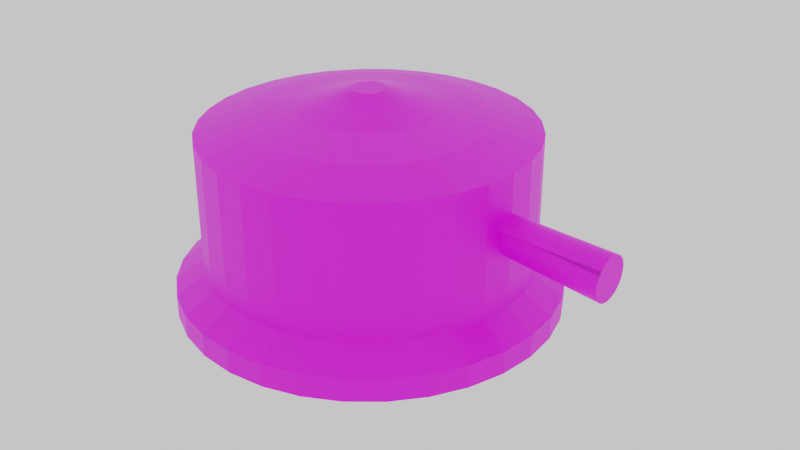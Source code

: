 # Source: LM_HoverEnemy.blend  (saved by Blender 3.6.11; exported with 4.5.12 LTS)
import bpy
from mathutils import Matrix  # noqa: F401  (used for matrix-valued properties, if any)

bpy.ops.wm.read_factory_settings(use_empty=True)
scene = bpy.context.scene
scene.name = 'Scene'

# ---- collections
col_collection = bpy.data.collections.new('Collection'); scene.collection.children.link(col_collection)

# ---- images (referenced by path relative to the original .blend; pixels are not part of the script)
import os
ASSET_DIR = os.environ.get("B2B_ASSET_DIR", "")  # directory of the original .blend (textures are referenced by path, not embedded)
HERE = os.path.dirname(os.path.abspath(__file__))  # packed textures are extracted next to this script under _unpacked/

def load_image(name, relpath, width, height, colorspace="sRGB"):
    """Load a texture the original file referenced (path relative to the .blend, or extracted next to this script)."""
    p = next((c for c in (os.path.join(HERE, relpath), os.path.join(ASSET_DIR, relpath)) if relpath and os.path.exists(c)), "")
    if p:
        img = bpy.data.images.load(p, check_existing=True)
        img.name = name
    else:  # same state as the original file: an image datablock whose file is absent (Cycles renders it pink)
        img = bpy.data.images.new(name, width, height)
        img.source = "FILE"
        img.filepath = "//" + (relpath or name)
    img.colorspace_settings.name = colorspace
    return img
img_colourmap_png = load_image('ColourMap.png', 'ColourMap.png', 1024, 1024, 'sRGB')

# ---- materials (node trees are filled in below, after node groups)
mat_material_001 = bpy.data.materials.new('Material.001')
mat_material_001.use_transparent_shadow = False
mat_material_002 = bpy.data.materials.new('Material.002')
mat_material_002.use_transparent_shadow = False
mat_material_003 = bpy.data.materials.new('Material.003')
mat_material_003.use_transparent_shadow = False
mat_material_004 = bpy.data.materials.new('Material.004')
mat_material_004.use_transparent_shadow = False

# ---- node groups
ng_auto_smooth = bpy.data.node_groups.new('Auto Smooth', 'GeometryNodeTree')
_s = ng_auto_smooth.interface.new_socket(name='Geometry', in_out='OUTPUT', socket_type='NodeSocketGeometry')
_s = ng_auto_smooth.interface.new_socket(name='Geometry', in_out='INPUT', socket_type='NodeSocketGeometry')
_s = ng_auto_smooth.interface.new_socket(name='Angle', in_out='INPUT', socket_type='NodeSocketFloat')
_s.subtype = 'ANGLE'
_s.min_value = 0.0
_s.max_value = 3.142
ng_auto_smooth.is_modifier = True
_N = ng_auto_smooth.nodes; _L = ng_auto_smooth.links
n0 = _N.new('NodeGroupOutput'); n0.name = 'Group Output'; n0.location = (480, -100)
n1 = _N.new('NodeGroupInput'); n1.name = 'Group Input'; n1.location = (-420, -300)
n2 = _N.new('NodeGroupInput'); n2.name = 'Group Input.001'; n2.location = (-60, -100)
n3 = _N.new('GeometryNodeSetShadeSmooth'); n3.name = 'Set Shade Smooth'; n3.location = (120, -100)
n3.domain = 'EDGE'
n4 = _N.new('GeometryNodeSetShadeSmooth'); n4.name = 'Set Shade Smooth.001'; n4.location = (300, -100)
n5 = _N.new('GeometryNodeInputMeshEdgeAngle'); n5.name = 'Edge Angle'; n5.location = (-420, -220)
n6 = _N.new('GeometryNodeInputEdgeSmooth'); n6.name = 'Is Edge Smooth'; n6.location = (-60, -160)
n7 = _N.new('GeometryNodeInputShadeSmooth'); n7.name = 'Is Face Smooth'; n7.location = (-240, -340)
n8 = _N.new('FunctionNodeBooleanMath'); n8.name = 'Boolean Math'; n8.location = (-60, -220)
n9 = _N.new('FunctionNodeCompare'); n9.name = 'Compare'; n9.location = (-240, -180)
n9.operation = 'LESS_EQUAL'
_L.new(n5.outputs[0], n9.inputs[0])
_L.new(n4.outputs[0], n0.inputs[0])
_L.new(n1.outputs[1], n9.inputs[1])
_L.new(n9.outputs[0], n8.inputs[0])
_L.new(n7.outputs[0], n8.inputs[1])
_L.new(n2.outputs[0], n3.inputs[0])
_L.new(n6.outputs[0], n3.inputs[1])
_L.new(n3.outputs[0], n4.inputs[0])
_L.new(n8.outputs[0], n3.inputs[2])
n0.is_active_output = True

# ---- material node trees
mat_material_001.use_nodes = True; mat_material_001.node_tree.nodes.clear()
_N = mat_material_001.node_tree.nodes; _L = mat_material_001.node_tree.links
n0 = _N.new('ShaderNodeBsdfPrincipled'); n0.name = 'Principled BSDF'; n0.location = (10, 300)
n0.distribution = 'GGX'
n0.subsurface_method = 'RANDOM_WALK_SKIN'
n0.inputs[3].default_value = 1.45
n0.inputs[27].default_value = (0.0, 0.0, 0.0, 1.0)
n0.inputs[28].default_value = 1.0
n1 = _N.new('ShaderNodeOutputMaterial'); n1.name = 'Material Output'; n1.location = (300, 300)
n2 = _N.new('ShaderNodeTexImage'); n2.name = 'Image Texture'; n2.location = (-280, 275)
n2.image = img_colourmap_png
_L.new(n0.outputs[0], n1.inputs[0])
_L.new(n2.outputs[0], n0.inputs[0])
n1.is_active_output = True
mat_material_002.use_nodes = True; mat_material_002.node_tree.nodes.clear()
_N = mat_material_002.node_tree.nodes; _L = mat_material_002.node_tree.links
n0 = _N.new('ShaderNodeBsdfPrincipled'); n0.name = 'Principled BSDF'; n0.location = (10, 300)
n0.distribution = 'GGX'
n0.subsurface_method = 'RANDOM_WALK_SKIN'
n0.inputs[3].default_value = 1.45
n0.inputs[27].default_value = (0.0, 0.0, 0.0, 1.0)
n0.inputs[28].default_value = 1.0
n1 = _N.new('ShaderNodeOutputMaterial'); n1.name = 'Material Output'; n1.location = (300, 300)
n2 = _N.new('ShaderNodeTexImage'); n2.name = 'Image Texture'; n2.location = (-280, 275)
n2.image = img_colourmap_png
_L.new(n0.outputs[0], n1.inputs[0])
_L.new(n2.outputs[0], n0.inputs[0])
n1.is_active_output = True
mat_material_003.use_nodes = True; mat_material_003.node_tree.nodes.clear()
_N = mat_material_003.node_tree.nodes; _L = mat_material_003.node_tree.links
n0 = _N.new('ShaderNodeBsdfPrincipled'); n0.name = 'Principled BSDF'; n0.location = (10, 300)
n0.distribution = 'GGX'
n0.subsurface_method = 'RANDOM_WALK_SKIN'
n0.inputs[3].default_value = 1.45
n0.inputs[27].default_value = (0.0, 0.0, 0.0, 1.0)
n0.inputs[28].default_value = 1.0
n1 = _N.new('ShaderNodeOutputMaterial'); n1.name = 'Material Output'; n1.location = (300, 300)
n2 = _N.new('ShaderNodeTexImage'); n2.name = 'Image Texture'; n2.location = (-280, 275)
n2.image = img_colourmap_png
_L.new(n0.outputs[0], n1.inputs[0])
_L.new(n2.outputs[0], n0.inputs[0])
n1.is_active_output = True
mat_material_004.use_nodes = True; mat_material_004.node_tree.nodes.clear()
_N = mat_material_004.node_tree.nodes; _L = mat_material_004.node_tree.links
n0 = _N.new('ShaderNodeBsdfPrincipled'); n0.name = 'Principled BSDF'; n0.location = (10, 300)
n0.distribution = 'GGX'
n0.subsurface_method = 'RANDOM_WALK_SKIN'
n0.inputs[3].default_value = 1.45
n0.inputs[27].default_value = (0.0, 0.0, 0.0, 1.0)
n0.inputs[28].default_value = 1.0
n1 = _N.new('ShaderNodeOutputMaterial'); n1.name = 'Material Output'; n1.location = (300, 300)
n2 = _N.new('ShaderNodeTexImage'); n2.name = 'Image Texture'; n2.location = (-280, 275)
n2.image = img_colourmap_png
_L.new(n0.outputs[0], n1.inputs[0])
_L.new(n2.outputs[0], n0.inputs[0])
n1.is_active_output = True

# ---- world
world_world = bpy.data.worlds.new('World'); scene.world = world_world
world_world.use_nodes = True; world_world.node_tree.nodes.clear()
_N = world_world.node_tree.nodes; _L = world_world.node_tree.links
n0 = _N.new('ShaderNodeOutputWorld'); n0.name = 'World Output'; n0.location = (300, 300)
n1 = _N.new('ShaderNodeBackground'); n1.name = 'Background'; n1.location = (10, 300)
_L.new(n1.outputs[0], n0.inputs[0])
n0.is_active_output = True
world_world.color = (0.05088, 0.05088, 0.05088)
world_world.use_sun_shadow = False
world_world.sun_shadow_jitter_overblur = 0.0

# ---- meshes
me_circle = bpy.data.meshes.new('Circle')
me_circle.from_pydata([(0.0, 0.8374, 0.1172), (-0.1634, 0.8213, 0.1172), (-0.3205, 0.7737, 0.1172), (-0.4653, 0.6963, 0.1172), (-0.5922, 0.5922, 0.1172), (-0.6963, 0.4653, 0.1172), (-0.7737, 0.3205, 0.1172), (-0.8213, 0.1634, 0.1172), (-0.8374, 0.0, 0.1172), (-0.8213, -0.1634, 0.1172), (-0.7737, -0.3205, 0.1172), (-0.6963, -0.4653, 0.1172), (-0.5922, -0.5922, 0.1172), (-0.4653, -0.6963, 0.1172), (-0.3205, -0.7737, 0.1172), (-0.1634, -0.8213, 0.1172), (0.0, -0.8374, 0.1172), (0.1634, -0.8213, 0.1172), (0.3205, -0.7737, 0.1172), (0.4653, -0.6963, 0.1172), (0.5922, -0.5922, 0.1172), (0.6963, -0.4653, 0.1172), (0.7737, -0.3205, 0.1172), (0.8213, -0.1634, 0.1172), (0.8374, 0.0, 0.1172), (0.8213, 0.1634, 0.1172), (0.7737, 0.3205, 0.1172), (0.6963, 0.4653, 0.1172), (0.5922, 0.5922, 0.1172), (0.4653, 0.6963, 0.1172), (0.3205, 0.7737, 0.1172), (0.1634, 0.8213, 0.1172), (0.0, 1.0, 0.1213), (-0.1951, 0.9808, 0.1213), (-0.3827, 0.9239, 0.1213), (-0.5556, 0.8315, 0.1213), (-0.7071, 0.7071, 0.1213), (-0.8315, 0.5556, 0.1213), (-0.9239, 0.3827, 0.1213), (-0.9808, 0.1951, 0.1213), (-1.0, 0.0, 0.1213), (-0.9808, -0.1951, 0.1213), (-0.9239, -0.3827, 0.1213), (-0.8315, -0.5556, 0.1213), (-0.7071, -0.7071, 0.1213), (-0.5556, -0.8315, 0.1213), (-0.3827, -0.9239, 0.1213), (-0.1951, -0.9808, 0.1213), (0.0, -1.0, 0.1213), (0.1951, -0.9808, 0.1213), (0.3827, -0.9239, 0.1213), (0.5556, -0.8315, 0.1213), (0.7071, -0.7071, 0.1213), (0.8315, -0.5556, 0.1213), (0.9239, -0.3827, 0.1213), (0.9808, -0.1951, 0.1213), (1.0, 0.0, 0.1213), (0.9808, 0.1951, 0.1213), (0.9239, 0.3827, 0.1213), (0.8315, 0.5556, 0.1213), (0.7071, 0.7071, 0.1213), (0.5556, 0.8315, 0.1213), (0.3827, 0.9239, 0.1213), (0.1951, 0.9808, 0.1213), (-1.87e-09, 0.8552, 0.2228), (-0.1668, 0.8388, 0.2228), (-0.3273, 0.7901, 0.2228), (-0.4751, 0.7111, 0.2228), (-0.6047, 0.6047, 0.2228), (-0.7111, 0.4751, 0.2228), (-0.7901, 0.3273, 0.2228), (-0.8388, 0.1668, 0.2228), (-0.8552, 2.158e-09, 0.2228), (-0.8388, -0.1668, 0.2228), (-0.7901, -0.3273, 0.2228), (-0.7111, -0.4751, 0.2228), (-0.6047, -0.6047, 0.2228), (-0.4751, -0.7111, 0.2228), (-0.3273, -0.7901, 0.2228), (-0.1668, -0.8388, 0.2228), (-1.87e-09, -0.8552, 0.2228), (0.1668, -0.8388, 0.2228), (0.3273, -0.7901, 0.2228), (0.4751, -0.7111, 0.2228), (0.6047, -0.6047, 0.2228), (0.7111, -0.4751, 0.2228), (0.7901, -0.3273, 0.2228), (0.8388, -0.1668, 0.2228), (0.8552, 2.158e-09, 0.2228), (0.8388, 0.1668, 0.2228), (0.7901, 0.3273, 0.2228), (0.7111, 0.4751, 0.2228), (0.6047, 0.6047, 0.2228), (0.4751, 0.7111, 0.2228), (0.3273, 0.7901, 0.2228), (0.1668, 0.8388, 0.2228), (-3.137e-09, 0.8552, 0.9133), (-0.1668, 0.8388, 0.9133), (-0.3273, 0.7901, 0.9133), (-0.4751, 0.7111, 0.9133), (-0.6047, 0.6047, 0.9133), (-0.7111, 0.4751, 0.9133), (-0.7901, 0.3273, 0.9133), (-0.8388, 0.1668, 0.9133), (-0.8552, 2.158e-09, 0.9133), (-0.8388, -0.1668, 0.9133), (-0.7901, -0.3273, 0.9133), (-0.7111, -0.4751, 0.9133), (-0.6047, -0.6047, 0.9133), (-0.4751, -0.7111, 0.9133), (-0.3273, -0.7901, 0.9133), (-0.1668, -0.8388, 0.9133), (-3.137e-09, -0.8552, 0.9133), (0.1668, -0.8388, 0.9133), (0.3273, -0.7901, 0.9133), (0.4751, -0.7111, 0.9133), (0.6047, -0.6047, 0.9133), (0.7111, -0.4751, 0.9133), (0.7901, -0.3273, 0.9133), (0.8388, -0.1668, 0.9133), (0.8552, 2.158e-09, 0.9133), (0.8388, 0.1668, 0.9133), (0.7901, 0.3273, 0.9133), (0.7111, 0.4751, 0.9133), (0.6047, 0.6047, 0.9133), (0.4751, 0.7111, 0.9133), (0.3273, 0.7901, 0.9133), (0.1668, 0.8388, 0.9133), (-1.04e-10, 0.6104, 0.9817), (-0.1191, 0.5987, 0.9817), (-0.2336, 0.5639, 0.9817), (-0.3391, 0.5075, 0.9817), (-0.4316, 0.4316, 0.9817), (-0.5075, 0.3391, 0.9817), (-0.5639, 0.2336, 0.9817), (-0.5987, 0.1191, 0.9817), (-0.6104, -5.928e-10, 0.9817), (-0.5987, -0.1191, 0.9817), (-0.5639, -0.2336, 0.9817), (-0.5075, -0.3391, 0.9817), (-0.4316, -0.4316, 0.9817), (-0.3391, -0.5075, 0.9817), (-0.2336, -0.5639, 0.9817), (-0.1191, -0.5987, 0.9817), (-1.04e-10, -0.6104, 0.9817), (0.1191, -0.5987, 0.9817), (0.2336, -0.5639, 0.9817), (0.3391, -0.5075, 0.9817), (0.4316, -0.4316, 0.9817), (0.5075, -0.3391, 0.9817), (0.5639, -0.2336, 0.9817), (0.5987, -0.1191, 0.9817), (0.6104, -5.928e-10, 0.9817), (0.5987, 0.1191, 0.9817), (0.5639, 0.2336, 0.9817), (0.5075, 0.3391, 0.9817), (0.4316, 0.4316, 0.9817), (0.3391, 0.5075, 0.9817), (0.2336, 0.5639, 0.9817), (0.1191, 0.5987, 0.9817), (-1.062e-08, 0.3607, 1.027), (-0.07038, 0.3538, 1.027), (-0.138, 0.3333, 1.027), (-0.2004, 0.2999, 1.027), (-0.2551, 0.2551, 1.027), (-0.2999, 0.2004, 1.027), (-0.3333, 0.138, 1.027), (-0.3538, 0.07038, 1.027), (-0.3607, -3.398e-09, 1.027), (-0.3538, -0.07038, 1.027), (-0.3333, -0.138, 1.027), (-0.2999, -0.2004, 1.027), (-0.2551, -0.2551, 1.027), (-0.2004, -0.2999, 1.027), (-0.138, -0.3333, 1.027), (-0.07038, -0.3538, 1.027), (-1.062e-08, -0.3607, 1.027), (0.07038, -0.3538, 1.027), (0.138, -0.3333, 1.027), (0.2004, -0.2999, 1.027), (0.2551, -0.2551, 1.027), (0.2999, -0.2004, 1.027), (0.3333, -0.138, 1.027), (0.3538, -0.07038, 1.027), (0.3607, -3.398e-09, 1.027), (0.3538, 0.07038, 1.027), (0.3333, 0.138, 1.027), (0.2999, 0.2004, 1.027), (0.2551, 0.2551, 1.027), (0.2004, 0.2999, 1.027), (0.138, 0.3333, 1.027), (0.07038, 0.3538, 1.027), (-1.529e-08, 0.2126, 1.071), (-0.04147, 0.2085, 1.071), (-0.08134, 0.1964, 1.071), (-0.1181, 0.1767, 1.071), (-0.1503, 0.1503, 1.071), (-0.1767, 0.1181, 1.071), (-0.1964, 0.08134, 1.071), (-0.2085, 0.04147, 1.071), (-0.2126, -2.002e-09, 1.071), (-0.2085, -0.04147, 1.071), (-0.1964, -0.08134, 1.071), (-0.1767, -0.1181, 1.071), (-0.1503, -0.1503, 1.071), (-0.1181, -0.1767, 1.071), (-0.08134, -0.1964, 1.071), (-0.04147, -0.2085, 1.071), (-1.529e-08, -0.2126, 1.071), (0.04147, -0.2085, 1.071), (0.08134, -0.1964, 1.071), (0.1181, -0.1767, 1.071), (0.1503, -0.1503, 1.071), (0.1767, -0.1181, 1.071), (0.1964, -0.08134, 1.071), (0.2085, -0.04147, 1.071), (0.2126, -2.002e-09, 1.071), (0.2085, 0.04147, 1.071), (0.1964, 0.08134, 1.071), (0.1767, 0.1181, 1.071), (0.1503, 0.1503, 1.071), (0.1181, 0.1767, 1.071), (0.08134, 0.1964, 1.071), (0.04147, 0.2085, 1.071), (-2.261e-08, 0.08939, 1.116), (-0.01744, 0.08767, 1.116), (-0.03421, 0.08259, 1.116), (-0.04966, 0.07433, 1.116), (-0.06321, 0.06321, 1.116), (-0.07433, 0.04966, 1.116), (-0.08259, 0.03421, 1.116), (-0.08767, 0.01744, 1.116), (-0.08939, -1.382e-09, 1.116), (-0.08767, -0.01744, 1.116), (-0.08259, -0.03421, 1.116), (-0.07433, -0.04966, 1.116), (-0.06321, -0.06321, 1.116), (-0.04966, -0.07433, 1.116), (-0.03421, -0.08259, 1.116), (-0.01744, -0.08767, 1.116), (-2.261e-08, -0.08939, 1.116), (0.01744, -0.08767, 1.116), (0.03421, -0.08259, 1.116), (0.04966, -0.07433, 1.116), (0.06321, -0.06321, 1.116), (0.07433, -0.04966, 1.116), (0.08259, -0.03421, 1.116), (0.08767, -0.01744, 1.116), (0.08939, -1.382e-09, 1.116), (0.08767, 0.01744, 1.116), (0.08259, 0.03421, 1.116), (0.07433, 0.04966, 1.116), (0.06321, 0.06321, 1.116), (0.04966, 0.07433, 1.116), (0.03421, 0.08259, 1.116), (0.01744, 0.08767, 1.116), (-0.1951, 0.9808, 0.0), (0.0, 1.0, 0.0), (-0.3827, 0.9239, 0.0), (-0.5556, 0.8315, 0.0), (-0.7071, 0.7071, 0.0), (-0.8315, 0.5556, 0.0), (-0.9239, 0.3827, 0.0), (-0.9808, 0.1951, 0.0), (-1.0, 0.0, 0.0), (-0.9808, -0.1951, 0.0), (-0.9239, -0.3827, 0.0), (-0.8315, -0.5556, 0.0), (-0.7071, -0.7071, 0.0), (-0.5556, -0.8315, 0.0), (-0.3827, -0.9239, 0.0), (-0.1951, -0.9808, 0.0), (0.0, -1.0, 0.0), (0.1951, -0.9808, 0.0), (0.3827, -0.9239, 0.0), (0.5556, -0.8315, 0.0), (0.7071, -0.7071, 0.0), (0.8315, -0.5556, 0.0), (0.9239, -0.3827, 0.0), (0.9808, -0.1951, 0.0), (1.0, 0.0, 0.0), (0.9808, 0.1951, 0.0), (0.9239, 0.3827, 0.0), (0.8315, 0.5556, 0.0), (0.7071, 0.7071, 0.0), (0.5556, 0.8315, 0.0), (0.3827, 0.9239, 0.0), (0.1951, 0.9808, 0.0), (-0.1763, 0.8864, 0.0), (0.0, 0.9038, 0.0), (-0.3459, 0.835, 0.0), (-0.5021, 0.7515, 0.0), (-0.6391, 0.6391, 0.0), (-0.7515, 0.5021, 0.0), (-0.835, 0.3459, 0.0), (-0.8864, 0.1763, 0.0), (-0.9038, 0.0, 0.0), (-0.8864, -0.1763, 0.0), (-0.835, -0.3459, 0.0), (-0.7515, -0.5021, 0.0), (-0.6391, -0.6391, 0.0), (-0.5021, -0.7515, 0.0), (-0.3459, -0.835, 0.0), (-0.1763, -0.8864, 0.0), (0.0, -0.9038, 0.0), (0.1763, -0.8864, 0.0), (0.3459, -0.835, 0.0), (0.5021, -0.7515, 0.0), (0.6391, -0.6391, 0.0), (0.7515, -0.5021, 0.0), (0.835, -0.3459, 0.0), (0.8864, -0.1763, 0.0), (0.9038, 0.0, 0.0), (0.8864, 0.1763, 0.0), (0.835, 0.3459, 0.0), (0.7515, 0.5021, 0.0), (0.6391, 0.6391, 0.0), (0.5021, 0.7515, 0.0), (0.3459, 0.835, 0.0), (0.1763, 0.8864, 0.0)], [], [(1, 0, 31, 30, 29, 28, 27, 26, 25, 24, 23, 22, 21, 20, 19, 18, 17, 16, 15, 14, 13, 12, 11, 10, 9, 8, 7, 6, 5, 4, 3, 2), (41, 42, 74, 73), (270, 271, 47, 46), (256, 258, 34, 33), (284, 285, 61, 60), (271, 272, 48, 47), (258, 259, 35, 34), (285, 286, 62, 61), (272, 273, 49, 48), (259, 260, 36, 35), (286, 287, 63, 62), (273, 274, 50, 49), (260, 261, 37, 36), (287, 257, 32, 63), (274, 275, 51, 50), (261, 262, 38, 37), (275, 276, 52, 51), (262, 263, 39, 38), (276, 277, 53, 52), (263, 264, 40, 39), (277, 278, 54, 53), (264, 265, 41, 40), (278, 279, 55, 54), (265, 266, 42, 41), (279, 280, 56, 55), (266, 267, 43, 42), (280, 281, 57, 56), (267, 268, 44, 43), (281, 282, 58, 57), (268, 269, 45, 44), (282, 283, 59, 58), (269, 270, 46, 45), (257, 256, 33, 32), (283, 284, 60, 59), (76, 77, 109, 108), (55, 56, 88, 87), (42, 43, 75, 74), (56, 57, 89, 88), (43, 44, 76, 75), (57, 58, 90, 89), (44, 45, 77, 76), (58, 59, 91, 90), (45, 46, 78, 77), (32, 33, 65, 64), (59, 60, 92, 91), (46, 47, 79, 78), (33, 34, 66, 65), (60, 61, 93, 92), (47, 48, 80, 79), (34, 35, 67, 66), (61, 62, 94, 93), (48, 49, 81, 80), (35, 36, 68, 67), (62, 63, 95, 94), (49, 50, 82, 81), (36, 37, 69, 68), (63, 32, 64, 95), (50, 51, 83, 82), (37, 38, 70, 69), (51, 52, 84, 83), (38, 39, 71, 70), (52, 53, 85, 84), (39, 40, 72, 71), (53, 54, 86, 85), (40, 41, 73, 72), (54, 55, 87, 86), (123, 124, 156, 155), (90, 91, 123, 122), (77, 78, 110, 109), (64, 65, 97, 96), (91, 92, 124, 123), (78, 79, 111, 110), (65, 66, 98, 97), (92, 93, 125, 124), (79, 80, 112, 111), (66, 67, 99, 98), (93, 94, 126, 125), (80, 81, 113, 112), (67, 68, 100, 99), (94, 95, 127, 126), (81, 82, 114, 113), (68, 69, 101, 100), (95, 64, 96, 127), (82, 83, 115, 114), (69, 70, 102, 101), (83, 84, 116, 115), (70, 71, 103, 102), (84, 85, 117, 116), (71, 72, 104, 103), (85, 86, 118, 117), (72, 73, 105, 104), (86, 87, 119, 118), (73, 74, 106, 105), (87, 88, 120, 119), (74, 75, 107, 106), (88, 89, 121, 120), (75, 76, 108, 107), (89, 90, 122, 121), (158, 159, 191, 190), (110, 111, 143, 142), (97, 98, 130, 129), (124, 125, 157, 156), (111, 112, 144, 143), (98, 99, 131, 130), (125, 126, 158, 157), (112, 113, 145, 144), (99, 100, 132, 131), (126, 127, 159, 158), (113, 114, 146, 145), (100, 101, 133, 132), (127, 96, 128, 159), (114, 115, 147, 146), (101, 102, 134, 133), (115, 116, 148, 147), (102, 103, 135, 134), (116, 117, 149, 148), (103, 104, 136, 135), (117, 118, 150, 149), (104, 105, 137, 136), (118, 119, 151, 150), (105, 106, 138, 137), (119, 120, 152, 151), (106, 107, 139, 138), (120, 121, 153, 152), (107, 108, 140, 139), (121, 122, 154, 153), (108, 109, 141, 140), (122, 123, 155, 154), (109, 110, 142, 141), (96, 97, 129, 128), (180, 181, 213, 212), (145, 146, 178, 177), (132, 133, 165, 164), (159, 128, 160, 191), (146, 147, 179, 178), (133, 134, 166, 165), (147, 148, 180, 179), (134, 135, 167, 166), (148, 149, 181, 180), (135, 136, 168, 167), (149, 150, 182, 181), (136, 137, 169, 168), (150, 151, 183, 182), (137, 138, 170, 169), (151, 152, 184, 183), (138, 139, 171, 170), (152, 153, 185, 184), (139, 140, 172, 171), (153, 154, 186, 185), (140, 141, 173, 172), (154, 155, 187, 186), (141, 142, 174, 173), (128, 129, 161, 160), (155, 156, 188, 187), (142, 143, 175, 174), (129, 130, 162, 161), (156, 157, 189, 188), (143, 144, 176, 175), (130, 131, 163, 162), (157, 158, 190, 189), (144, 145, 177, 176), (131, 132, 164, 163), (215, 216, 248, 247), (167, 168, 200, 199), (181, 182, 214, 213), (168, 169, 201, 200), (182, 183, 215, 214), (169, 170, 202, 201), (183, 184, 216, 215), (170, 171, 203, 202), (184, 185, 217, 216), (171, 172, 204, 203), (185, 186, 218, 217), (172, 173, 205, 204), (186, 187, 219, 218), (173, 174, 206, 205), (160, 161, 193, 192), (187, 188, 220, 219), (174, 175, 207, 206), (161, 162, 194, 193), (188, 189, 221, 220), (175, 176, 208, 207), (162, 163, 195, 194), (189, 190, 222, 221), (176, 177, 209, 208), (163, 164, 196, 195), (190, 191, 223, 222), (177, 178, 210, 209), (164, 165, 197, 196), (191, 160, 192, 223), (178, 179, 211, 210), (165, 166, 198, 197), (179, 180, 212, 211), (166, 167, 199, 198), (225, 226, 227, 228, 229, 230, 231, 232, 233, 234, 235, 236, 237, 238, 239, 240, 241, 242, 243, 244, 245, 246, 247, 248, 249, 250, 251, 252, 253, 254, 255, 224), (202, 203, 235, 234), (216, 217, 249, 248), (203, 204, 236, 235), (217, 218, 250, 249), (204, 205, 237, 236), (218, 219, 251, 250), (205, 206, 238, 237), (192, 193, 225, 224), (219, 220, 252, 251), (206, 207, 239, 238), (193, 194, 226, 225), (220, 221, 253, 252), (207, 208, 240, 239), (194, 195, 227, 226), (221, 222, 254, 253), (208, 209, 241, 240), (195, 196, 228, 227), (222, 223, 255, 254), (209, 210, 242, 241), (196, 197, 229, 228), (223, 192, 224, 255), (210, 211, 243, 242), (197, 198, 230, 229), (211, 212, 244, 243), (198, 199, 231, 230), (212, 213, 245, 244), (199, 200, 232, 231), (213, 214, 246, 245), (200, 201, 233, 232), (214, 215, 247, 246), (201, 202, 234, 233), (289, 288, 256, 257), (288, 290, 258, 256), (290, 291, 259, 258), (291, 292, 260, 259), (292, 293, 261, 260), (293, 294, 262, 261), (294, 295, 263, 262), (295, 296, 264, 263), (296, 297, 265, 264), (297, 298, 266, 265), (298, 299, 267, 266), (299, 300, 268, 267), (300, 301, 269, 268), (301, 302, 270, 269), (302, 303, 271, 270), (303, 304, 272, 271), (304, 305, 273, 272), (305, 306, 274, 273), (306, 307, 275, 274), (307, 308, 276, 275), (308, 309, 277, 276), (309, 310, 278, 277), (310, 311, 279, 278), (311, 312, 280, 279), (312, 313, 281, 280), (313, 314, 282, 281), (314, 315, 283, 282), (315, 316, 284, 283), (316, 317, 285, 284), (317, 318, 286, 285), (318, 319, 287, 286), (319, 289, 257, 287), (0, 1, 288, 289), (1, 2, 290, 288), (2, 3, 291, 290), (3, 4, 292, 291), (4, 5, 293, 292), (5, 6, 294, 293), (6, 7, 295, 294), (7, 8, 296, 295), (8, 9, 297, 296), (9, 10, 298, 297), (10, 11, 299, 298), (11, 12, 300, 299), (12, 13, 301, 300), (13, 14, 302, 301), (14, 15, 303, 302), (15, 16, 304, 303), (16, 17, 305, 304), (17, 18, 306, 305), (18, 19, 307, 306), (19, 20, 308, 307), (20, 21, 309, 308), (21, 22, 310, 309), (22, 23, 311, 310), (23, 24, 312, 311), (24, 25, 313, 312), (25, 26, 314, 313), (26, 27, 315, 314), (27, 28, 316, 315), (28, 29, 317, 316), (29, 30, 318, 317), (30, 31, 319, 318), (31, 0, 289, 319)])
_uv = me_circle.uv_layers.new(name='UVMap')
_uv.uv.foreach_set('vector', [0.6163, 0.4135, 0.6163, 0.4411, 0.6109, 0.4683, 0.6003, 0.4938, 0.585, 0.5168, 0.5654, 0.5364, 0.5424, 0.5518, 0.5168, 0.5623, 0.4897, 0.5677, 0.462, 0.5677, 0.4349, 0.5623, 0.4093, 0.5518, 0.3863, 0.5364, 0.3668, 0.5168, 0.3514, 0.4938, 0.3408, 0.4683, 0.3354, 0.4411, 0.3354, 0.4135, 0.3408, 0.3863, 0.3514, 0.3608, 0.3668, 0.3378, 0.3863, 0.3182, 0.4093, 0.3028, 0.4349, 0.2922, 0.462, 0.2868, 0.4897, 0.2868, 0.5168, 0.2922, 0.5424, 0.3028, 0.5654, 0.3182, 0.585, 0.3378, 0.6003, 0.3608, 0.6109, 0.3863, 0.1188, 0.329, 0.08827, 0.3163, 0.09977, 0.2948, 0.1259, 0.3056, 0.64, 0.3145, 0.6381, 0.345, 0.6179, 0.3448, 0.6197, 0.3143, 0.6426, 0.1236, 0.6429, 0.156, 0.6227, 0.1558, 0.6223, 0.1234, 0.6662, 0.5009, 0.6688, 0.5243, 0.6485, 0.524, 0.646, 0.5006, 0.6381, 0.345, 0.637, 0.3774, 0.6167, 0.3772, 0.6179, 0.3448, 0.6429, 0.156, 0.6441, 0.1865, 0.6238, 0.1863, 0.6227, 0.1558, 0.6485, 0.0002394, 0.646, 0.02768, 0.6257, 0.02744, 0.6282, 1.372e-10, 0.637, 0.3774, 0.6366, 0.4105, 0.6163, 0.4102, 0.6167, 0.3772, 0.6441, 0.1865, 0.646, 0.214, 0.6257, 0.2138, 0.6238, 0.1863, 0.646, 0.02768, 0.6441, 0.05818, 0.6238, 0.05794, 0.6257, 0.02744, 0.6366, 0.4105, 0.637, 0.4429, 0.6167, 0.4426, 0.6163, 0.4102, 0.646, 0.214, 0.6485, 0.2374, 0.6282, 0.2372, 0.6257, 0.2138, 0.6441, 0.05818, 0.6429, 0.09057, 0.6227, 0.09033, 0.6238, 0.05794, 0.637, 0.4429, 0.6381, 0.4734, 0.6179, 0.4732, 0.6167, 0.4426, 0.6747, 0.0002394, 0.6722, 0.02768, 0.6519, 0.02744, 0.6544, 5.887e-09, 0.6381, 0.4734, 0.64, 0.5009, 0.6197, 0.5006, 0.6179, 0.4732, 0.6722, 0.02768, 0.6703, 0.05818, 0.65, 0.05794, 0.6519, 0.02744, 0.64, 0.5009, 0.6425, 0.5243, 0.6223, 0.524, 0.6197, 0.5006, 0.6703, 0.05818, 0.6692, 0.09057, 0.6489, 0.09033, 0.65, 0.05794, 0.6688, 0.2871, 0.6662, 0.3145, 0.646, 0.3143, 0.6485, 0.2868, 0.6692, 0.09057, 0.6688, 0.1236, 0.6485, 0.1234, 0.6489, 0.09033, 0.6662, 0.3145, 0.6644, 0.345, 0.6441, 0.3448, 0.646, 0.3143, 0.6688, 0.1236, 0.6692, 0.156, 0.6489, 0.1558, 0.6485, 0.1234, 0.6644, 0.345, 0.6632, 0.3774, 0.6429, 0.3772, 0.6441, 0.3448, 0.6692, 0.156, 0.6703, 0.1865, 0.65, 0.1863, 0.6489, 0.1558, 0.6632, 0.3774, 0.6628, 0.4105, 0.6425, 0.4102, 0.6429, 0.3772, 0.6703, 0.1865, 0.6722, 0.214, 0.6519, 0.2138, 0.65, 0.1863, 0.6628, 0.4105, 0.6632, 0.4429, 0.6429, 0.4426, 0.6425, 0.4102, 0.6722, 0.214, 0.6747, 0.2374, 0.6544, 0.2372, 0.6519, 0.2138, 0.6632, 0.4429, 0.6644, 0.4734, 0.6441, 0.4732, 0.6429, 0.4426, 0.6425, 0.2871, 0.64, 0.3145, 0.6197, 0.3143, 0.6223, 0.2868, 0.6429, 0.09057, 0.6426, 0.1236, 0.6223, 0.1234, 0.6227, 0.09033, 0.6644, 0.4734, 0.6662, 0.5009, 0.646, 0.5006, 0.6441, 0.4732, 0.5248, 0.7519, 0.527, 0.7719, 0.4114, 0.7706, 0.4093, 0.7506, 0.1512, 4.353e-09, 0.1842, 7.056e-09, 0.1818, 0.02428, 0.1536, 0.02428, 0.08827, 0.3163, 0.0608, 0.298, 0.07628, 0.2791, 0.09977, 0.2948, 0.1842, 7.056e-09, 0.2166, 0.006445, 0.2095, 0.0298, 0.1818, 0.02428, 0.0608, 0.298, 0.03744, 0.2746, 0.0563, 0.2591, 0.07628, 0.2791, 0.2166, 0.006445, 0.2471, 0.01909, 0.2356, 0.04061, 0.2095, 0.0298, 0.03744, 0.2746, 0.01909, 0.2471, 0.04061, 0.2356, 0.0563, 0.2591, 0.2471, 0.01909, 0.2746, 0.03744, 0.2591, 0.0563, 0.2356, 0.04061, 0.01909, 0.2471, 0.006445, 0.2166, 0.0298, 0.2095, 0.04061, 0.2356, 0.3354, 0.1842, 0.329, 0.2166, 0.3056, 0.2095, 0.3111, 0.1818, 0.2746, 0.03744, 0.298, 0.0608, 0.2791, 0.07628, 0.2591, 0.0563, 0.006445, 0.2166, 1.131e-08, 0.1842, 0.02428, 0.1818, 0.0298, 0.2095, 0.329, 0.2166, 0.3163, 0.2471, 0.2948, 0.2356, 0.3056, 0.2095, 0.298, 0.0608, 0.3163, 0.08827, 0.2948, 0.09977, 0.2791, 0.07628, 1.131e-08, 0.1842, 1.401e-08, 0.1512, 0.02428, 0.1536, 0.02428, 0.1818, 0.3163, 0.2471, 0.298, 0.2746, 0.2791, 0.2591, 0.2948, 0.2356, 0.3163, 0.08827, 0.329, 0.1188, 0.3056, 0.1259, 0.2948, 0.09977, 1.401e-08, 0.1512, 0.006445, 0.1188, 0.0298, 0.1259, 0.02428, 0.1536, 0.298, 0.2746, 0.2746, 0.298, 0.2591, 0.2791, 0.2791, 0.2591, 0.329, 0.1188, 0.3354, 0.1512, 0.3111, 0.1536, 0.3056, 0.1259, 0.006445, 0.1188, 0.01909, 0.08827, 0.04061, 0.09977, 0.0298, 0.1259, 0.2746, 0.298, 0.2471, 0.3163, 0.2356, 0.2948, 0.2591, 0.2791, 0.3354, 0.1512, 0.3354, 0.1842, 0.3111, 0.1818, 0.3111, 0.1536, 0.01909, 0.08827, 0.03744, 0.0608, 0.0563, 0.07628, 0.04061, 0.09977, 0.2471, 0.3163, 0.2166, 0.329, 0.2095, 0.3056, 0.2356, 0.2948, 0.03744, 0.0608, 0.0608, 0.03744, 0.07628, 0.0563, 0.0563, 0.07628, 0.2166, 0.329, 0.1842, 0.3354, 0.1818, 0.3111, 0.2095, 0.3056, 0.0608, 0.03744, 0.08827, 0.01909, 0.09977, 0.04061, 0.07628, 0.0563, 0.1842, 0.3354, 0.1512, 0.3354, 0.1536, 0.3111, 0.1818, 0.3111, 0.08827, 0.01909, 0.1188, 0.006445, 0.1259, 0.0298, 0.09977, 0.04061, 0.1512, 0.3354, 0.1188, 0.329, 0.1259, 0.3056, 0.1536, 0.3111, 0.1188, 0.006445, 0.1512, 4.353e-09, 0.1536, 0.02428, 0.1259, 0.0298, 0.437, 0.2813, 0.4109, 0.2705, 0.4304, 0.2341, 0.449, 0.2419, 0.8495, 0.6559, 0.8505, 0.6821, 0.735, 0.6807, 0.734, 0.6546, 0.1206, 0.6722, 0.1184, 0.6957, 0.002924, 0.6943, 0.005082, 0.6708, 0.2365, 0.7494, 0.2361, 0.7777, 0.1206, 0.7763, 0.1209, 0.7481, 0.8505, 0.6821, 0.8521, 0.7056, 0.7366, 0.7042, 0.735, 0.6807, 0.1184, 0.6957, 0.1168, 0.7217, 0.001321, 0.7204, 0.002924, 0.6943, 0.2361, 0.7777, 0.2365, 0.8054, 0.1209, 0.804, 0.1206, 0.7763, 0.8521, 0.7056, 0.8543, 0.7256, 0.7388, 0.7242, 0.7366, 0.7042, 0.1168, 0.7217, 0.1159, 0.7494, 0.0003334, 0.7481, 0.001321, 0.7204, 0.2365, 0.8054, 0.2374, 0.8315, 0.1219, 0.8302, 0.1209, 0.804, 0.2412, 0.6722, 0.239, 0.6957, 0.1235, 0.6943, 0.1257, 0.6708, 0.1159, 0.7494, 0.1155, 0.7777, 8.424e-10, 0.7763, 0.0003334, 0.7481, 0.2374, 0.8315, 0.239, 0.855, 0.1235, 0.8537, 0.1219, 0.8302, 0.239, 0.6957, 0.2374, 0.7217, 0.1219, 0.7204, 0.1235, 0.6943, 0.1155, 0.7777, 0.1159, 0.8054, 0.0003334, 0.804, 8.424e-10, 0.7763, 0.239, 0.855, 0.2412, 0.875, 0.1257, 0.8737, 0.1235, 0.8537, 0.2374, 0.7217, 0.2365, 0.7494, 0.1209, 0.7481, 0.1219, 0.7204, 0.1159, 0.8054, 0.1168, 0.8315, 0.001321, 0.8302, 0.0003334, 0.804, 0.527, 0.5691, 0.5248, 0.5926, 0.4093, 0.5912, 0.4114, 0.5677, 0.1168, 0.8315, 0.1184, 0.855, 0.002924, 0.8537, 0.001321, 0.8302, 0.5248, 0.5926, 0.5232, 0.6187, 0.4077, 0.6173, 0.4093, 0.5912, 0.1184, 0.855, 0.1206, 0.875, 0.005082, 0.8737, 0.002924, 0.8537, 0.5232, 0.6187, 0.5222, 0.6464, 0.4067, 0.645, 0.4077, 0.6173, 0.8543, 0.5227, 0.8521, 0.5462, 0.7366, 0.5448, 0.7388, 0.5214, 0.5222, 0.6464, 0.5219, 0.6746, 0.4064, 0.6732, 0.4067, 0.645, 0.8521, 0.5462, 0.8505, 0.5723, 0.735, 0.5709, 0.7366, 0.5448, 0.5219, 0.6746, 0.5222, 0.7023, 0.4067, 0.701, 0.4064, 0.6732, 0.8505, 0.5723, 0.8495, 0.6, 0.734, 0.5986, 0.735, 0.5709, 0.5222, 0.7023, 0.5232, 0.7284, 0.4077, 0.7271, 0.4067, 0.701, 0.8495, 0.6, 0.8492, 0.6282, 0.7337, 0.6269, 0.734, 0.5986, 0.5232, 0.7284, 0.5248, 0.7519, 0.4093, 0.7506, 0.4077, 0.7271, 0.8492, 0.6282, 0.8495, 0.6559, 0.734, 0.6546, 0.7337, 0.6269, 0.3993, 0.2087, 0.3881, 0.1919, 0.4252, 0.1721, 0.4318, 0.182, 0.5902, 0.052, 0.6059, 0.07549, 0.5696, 0.09493, 0.5584, 0.07817, 0.3354, 0.1575, 0.3354, 0.1293, 0.3765, 0.1333, 0.3765, 0.1535, 0.4109, 0.2705, 0.3874, 0.2548, 0.4136, 0.2229, 0.4304, 0.2341, 0.6059, 0.07549, 0.6168, 0.1016, 0.5773, 0.1136, 0.5696, 0.09493, 0.3354, 0.1293, 0.3409, 0.1016, 0.3804, 0.1136, 0.3765, 0.1333, 0.3874, 0.2548, 0.3674, 0.2349, 0.3993, 0.2087, 0.4136, 0.2229, 0.6168, 0.1016, 0.6223, 0.1293, 0.5812, 0.1333, 0.5773, 0.1136, 0.3409, 0.1016, 0.3517, 0.07549, 0.3881, 0.09493, 0.3804, 0.1136, 0.3674, 0.2349, 0.3517, 0.2114, 0.3881, 0.1919, 0.3993, 0.2087, 0.6223, 0.1293, 0.6223, 0.1575, 0.5812, 0.1535, 0.5812, 0.1333, 0.3517, 0.07549, 0.3674, 0.052, 0.3993, 0.07817, 0.3881, 0.09493, 0.3517, 0.2114, 0.3409, 0.1853, 0.3804, 0.1733, 0.3881, 0.1919, 0.6223, 0.1575, 0.6168, 0.1853, 0.5773, 0.1733, 0.5812, 0.1535, 0.3674, 0.052, 0.3874, 0.03202, 0.4136, 0.06391, 0.3993, 0.07817, 0.6168, 0.1853, 0.6059, 0.2114, 0.5696, 0.1919, 0.5773, 0.1733, 0.3874, 0.03202, 0.4109, 0.01632, 0.4304, 0.05271, 0.4136, 0.06391, 0.6059, 0.2114, 0.5902, 0.2349, 0.5584, 0.2087, 0.5696, 0.1919, 0.4109, 0.01632, 0.437, 0.005512, 0.449, 0.04499, 0.4304, 0.05271, 0.5902, 0.2349, 0.5703, 0.2548, 0.5441, 0.2229, 0.5584, 0.2087, 0.437, 0.005512, 0.4647, 1.437e-08, 0.4688, 0.04106, 0.449, 0.04499, 0.5703, 0.2548, 0.5468, 0.2705, 0.5273, 0.2341, 0.5441, 0.2229, 0.4647, 1.437e-08, 0.493, 1.433e-08, 0.4889, 0.04106, 0.4688, 0.04106, 0.5468, 0.2705, 0.5207, 0.2813, 0.5087, 0.2419, 0.5273, 0.2341, 0.493, 1.433e-08, 0.5207, 0.005512, 0.5087, 0.04499, 0.4889, 0.04106, 0.5207, 0.2813, 0.493, 0.2868, 0.4889, 0.2458, 0.5087, 0.2419, 0.5207, 0.005512, 0.5468, 0.01632, 0.5273, 0.05271, 0.5087, 0.04499, 0.493, 0.2868, 0.4647, 0.2868, 0.4688, 0.2458, 0.4889, 0.2458, 0.5468, 0.01632, 0.5703, 0.03202, 0.5441, 0.06391, 0.5273, 0.05271, 0.4647, 0.2868, 0.437, 0.2813, 0.449, 0.2419, 0.4688, 0.2458, 0.5703, 0.03202, 0.5902, 0.052, 0.5584, 0.07817, 0.5441, 0.06391, 0.3409, 0.1853, 0.3354, 0.1575, 0.3765, 0.1535, 0.3804, 0.1733, 0.5325, 0.1721, 0.5258, 0.182, 0.5065, 0.1661, 0.5104, 0.1603, 0.5812, 0.1333, 0.5812, 0.1535, 0.5393, 0.1494, 0.5393, 0.1375, 0.3881, 0.09493, 0.3993, 0.07817, 0.4318, 0.1049, 0.4252, 0.1148, 0.3881, 0.1919, 0.3804, 0.1733, 0.4207, 0.1611, 0.4252, 0.1721, 0.5812, 0.1535, 0.5773, 0.1733, 0.537, 0.1611, 0.5393, 0.1494, 0.3993, 0.07817, 0.4136, 0.06391, 0.4403, 0.09643, 0.4318, 0.1049, 0.5773, 0.1733, 0.5696, 0.1919, 0.5325, 0.1721, 0.537, 0.1611, 0.4136, 0.06391, 0.4304, 0.05271, 0.4502, 0.08981, 0.4403, 0.09643, 0.5696, 0.1919, 0.5584, 0.2087, 0.5258, 0.182, 0.5325, 0.1721, 0.4304, 0.05271, 0.449, 0.04499, 0.4612, 0.08525, 0.4502, 0.08981, 0.5584, 0.2087, 0.5441, 0.2229, 0.5174, 0.1904, 0.5258, 0.182, 0.449, 0.04499, 0.4688, 0.04106, 0.4729, 0.08292, 0.4612, 0.08525, 0.5441, 0.2229, 0.5273, 0.2341, 0.5075, 0.197, 0.5174, 0.1904, 0.4688, 0.04106, 0.4889, 0.04106, 0.4848, 0.08292, 0.4729, 0.08292, 0.5273, 0.2341, 0.5087, 0.2419, 0.4965, 0.2016, 0.5075, 0.197, 0.4889, 0.04106, 0.5087, 0.04499, 0.4965, 0.08525, 0.4848, 0.08292, 0.5087, 0.2419, 0.4889, 0.2458, 0.4848, 0.2039, 0.4965, 0.2016, 0.5087, 0.04499, 0.5273, 0.05271, 0.5075, 0.08981, 0.4965, 0.08525, 0.4889, 0.2458, 0.4688, 0.2458, 0.4729, 0.2039, 0.4848, 0.2039, 0.5273, 0.05271, 0.5441, 0.06391, 0.5174, 0.09643, 0.5075, 0.08981, 0.4688, 0.2458, 0.449, 0.2419, 0.4612, 0.2016, 0.4729, 0.2039, 0.5441, 0.06391, 0.5584, 0.07817, 0.5258, 0.1049, 0.5174, 0.09643, 0.3804, 0.1733, 0.3765, 0.1535, 0.4183, 0.1494, 0.4207, 0.1611, 0.449, 0.2419, 0.4304, 0.2341, 0.4502, 0.197, 0.4612, 0.2016, 0.5584, 0.07817, 0.5696, 0.09493, 0.5325, 0.1148, 0.5258, 0.1049, 0.3765, 0.1535, 0.3765, 0.1333, 0.4183, 0.1375, 0.4183, 0.1494, 0.4304, 0.2341, 0.4136, 0.2229, 0.4403, 0.1904, 0.4502, 0.197, 0.5696, 0.09493, 0.5773, 0.1136, 0.537, 0.1258, 0.5325, 0.1148, 0.3765, 0.1333, 0.3804, 0.1136, 0.4207, 0.1258, 0.4183, 0.1375, 0.4136, 0.2229, 0.3993, 0.2087, 0.4318, 0.182, 0.4403, 0.1904, 0.5773, 0.1136, 0.5812, 0.1333, 0.5393, 0.1375, 0.537, 0.1258, 0.3804, 0.1136, 0.3881, 0.09493, 0.4252, 0.1148, 0.4207, 0.1258, 0.4957, 0.175, 0.4892, 0.1777, 0.4832, 0.1578, 0.4859, 0.1567, 0.4502, 0.08981, 0.4612, 0.08525, 0.4684, 0.1091, 0.462, 0.1118, 0.5258, 0.182, 0.5174, 0.1904, 0.5016, 0.1711, 0.5065, 0.1661, 0.4612, 0.08525, 0.4729, 0.08292, 0.4753, 0.1078, 0.4684, 0.1091, 0.5174, 0.1904, 0.5075, 0.197, 0.4957, 0.175, 0.5016, 0.1711, 0.4729, 0.08292, 0.4848, 0.08292, 0.4824, 0.1078, 0.4753, 0.1078, 0.5075, 0.197, 0.4965, 0.2016, 0.4892, 0.1777, 0.4957, 0.175, 0.4848, 0.08292, 0.4965, 0.08525, 0.4892, 0.1091, 0.4824, 0.1078, 0.4965, 0.2016, 0.4848, 0.2039, 0.4824, 0.1791, 0.4892, 0.1777, 0.4965, 0.08525, 0.5075, 0.08981, 0.4957, 0.1118, 0.4892, 0.1091, 0.4848, 0.2039, 0.4729, 0.2039, 0.4753, 0.1791, 0.4824, 0.1791, 0.5075, 0.08981, 0.5174, 0.09643, 0.5016, 0.1157, 0.4957, 0.1118, 0.4729, 0.2039, 0.4612, 0.2016, 0.4684, 0.1777, 0.4753, 0.1791, 0.5174, 0.09643, 0.5258, 0.1049, 0.5065, 0.1207, 0.5016, 0.1157, 0.4207, 0.1611, 0.4183, 0.1494, 0.4432, 0.1469, 0.4446, 0.1538, 0.4612, 0.2016, 0.4502, 0.197, 0.462, 0.175, 0.4684, 0.1777, 0.5258, 0.1049, 0.5325, 0.1148, 0.5104, 0.1265, 0.5065, 0.1207, 0.4183, 0.1494, 0.4183, 0.1375, 0.4432, 0.1399, 0.4432, 0.1469, 0.4502, 0.197, 0.4403, 0.1904, 0.4561, 0.1711, 0.462, 0.175, 0.5325, 0.1148, 0.537, 0.1258, 0.5131, 0.133, 0.5104, 0.1265, 0.4183, 0.1375, 0.4207, 0.1258, 0.4446, 0.133, 0.4432, 0.1399, 0.4403, 0.1904, 0.4318, 0.182, 0.4512, 0.1661, 0.4561, 0.1711, 0.537, 0.1258, 0.5393, 0.1375, 0.5145, 0.1399, 0.5131, 0.133, 0.4207, 0.1258, 0.4252, 0.1148, 0.4472, 0.1265, 0.4446, 0.133, 0.4318, 0.182, 0.4252, 0.1721, 0.4472, 0.1603, 0.4512, 0.1661, 0.5393, 0.1375, 0.5393, 0.1494, 0.5145, 0.1469, 0.5145, 0.1399, 0.4252, 0.1148, 0.4318, 0.1049, 0.4512, 0.1207, 0.4472, 0.1265, 0.4252, 0.1721, 0.4207, 0.1611, 0.4446, 0.1538, 0.4472, 0.1603, 0.5393, 0.1494, 0.537, 0.1611, 0.5131, 0.1538, 0.5145, 0.1469, 0.4318, 0.1049, 0.4403, 0.09643, 0.4561, 0.1157, 0.4512, 0.1207, 0.537, 0.1611, 0.5325, 0.1721, 0.5104, 0.1603, 0.5131, 0.1538, 0.4403, 0.09643, 0.4502, 0.08981, 0.462, 0.1118, 0.4561, 0.1157, 0.4638, 0.1449, 0.4638, 0.1419, 0.4644, 0.1391, 0.4656, 0.1363, 0.4672, 0.1339, 0.4693, 0.1318, 0.4717, 0.1301, 0.4745, 0.129, 0.4774, 0.1284, 0.4803, 0.1284, 0.4832, 0.129, 0.4859, 0.1301, 0.4884, 0.1318, 0.4905, 0.1339, 0.4921, 0.1363, 0.4933, 0.1391, 0.4938, 0.1419, 0.4938, 0.1449, 0.4933, 0.1478, 0.4921, 0.1505, 0.4905, 0.153, 0.4884, 0.1551, 0.4859, 0.1567, 0.4832, 0.1578, 0.4803, 0.1584, 0.4774, 0.1584, 0.4745, 0.1578, 0.4717, 0.1567, 0.4693, 0.1551, 0.4672, 0.153, 0.4656, 0.1505, 0.4644, 0.1478, 0.4824, 0.1078, 0.4892, 0.1091, 0.4832, 0.129, 0.4803, 0.1284, 0.4892, 0.1777, 0.4824, 0.1791, 0.4803, 0.1584, 0.4832, 0.1578, 0.4892, 0.1091, 0.4957, 0.1118, 0.4859, 0.1301, 0.4832, 0.129, 0.4824, 0.1791, 0.4753, 0.1791, 0.4774, 0.1584, 0.4803, 0.1584, 0.4957, 0.1118, 0.5016, 0.1157, 0.4884, 0.1318, 0.4859, 0.1301, 0.4753, 0.1791, 0.4684, 0.1777, 0.4745, 0.1578, 0.4774, 0.1584, 0.5016, 0.1157, 0.5065, 0.1207, 0.4905, 0.1339, 0.4884, 0.1318, 0.4446, 0.1538, 0.4432, 0.1469, 0.4638, 0.1449, 0.4644, 0.1478, 0.4684, 0.1777, 0.462, 0.175, 0.4717, 0.1567, 0.4745, 0.1578, 0.5065, 0.1207, 0.5104, 0.1265, 0.4921, 0.1363, 0.4905, 0.1339, 0.4432, 0.1469, 0.4432, 0.1399, 0.4638, 0.1419, 0.4638, 0.1449, 0.462, 0.175, 0.4561, 0.1711, 0.4693, 0.1551, 0.4717, 0.1567, 0.5104, 0.1265, 0.5131, 0.133, 0.4933, 0.1391, 0.4921, 0.1363, 0.4432, 0.1399, 0.4446, 0.133, 0.4644, 0.1391, 0.4638, 0.1419, 0.4561, 0.1711, 0.4512, 0.1661, 0.4672, 0.153, 0.4693, 0.1551, 0.5131, 0.133, 0.5145, 0.1399, 0.4938, 0.1419, 0.4933, 0.1391, 0.4446, 0.133, 0.4472, 0.1265, 0.4656, 0.1363, 0.4644, 0.1391, 0.4512, 0.1661, 0.4472, 0.1603, 0.4656, 0.1505, 0.4672, 0.153, 0.5145, 0.1399, 0.5145, 0.1469, 0.4938, 0.1449, 0.4938, 0.1419, 0.4472, 0.1265, 0.4512, 0.1207, 0.4672, 0.1339, 0.4656, 0.1363, 0.4472, 0.1603, 0.4446, 0.1538, 0.4644, 0.1478, 0.4656, 0.1505, 0.5145, 0.1469, 0.5131, 0.1538, 0.4933, 0.1478, 0.4938, 0.1449, 0.4512, 0.1207, 0.4561, 0.1157, 0.4693, 0.1318, 0.4672, 0.1339, 0.5131, 0.1538, 0.5104, 0.1603, 0.4921, 0.1505, 0.4933, 0.1478, 0.4561, 0.1157, 0.462, 0.1118, 0.4717, 0.1301, 0.4693, 0.1318, 0.5104, 0.1603, 0.5065, 0.1661, 0.4905, 0.153, 0.4921, 0.1505, 0.462, 0.1118, 0.4684, 0.1091, 0.4745, 0.129, 0.4717, 0.1301, 0.5065, 0.1661, 0.5016, 0.1711, 0.4884, 0.1551, 0.4905, 0.153, 0.4684, 0.1091, 0.4753, 0.1078, 0.4774, 0.1284, 0.4745, 0.129, 0.5016, 0.1711, 0.4957, 0.175, 0.4859, 0.1567, 0.4884, 0.1551, 0.4753, 0.1078, 0.4824, 0.1078, 0.4803, 0.1284, 0.4774, 0.1284, 0.3193, 0.5181, 0.3193, 0.4882, 0.3354, 0.4866, 0.3354, 0.5196, 0.3193, 0.4882, 0.3135, 0.4589, 0.329, 0.4542, 0.3354, 0.4866, 0.3135, 0.4589, 0.302, 0.4313, 0.3163, 0.4237, 0.329, 0.4542, 0.302, 0.4313, 0.2854, 0.4065, 0.298, 0.3962, 0.3163, 0.4237, 0.2854, 0.4065, 0.2643, 0.3854, 0.2746, 0.3729, 0.298, 0.3962, 0.2643, 0.3854, 0.2395, 0.3688, 0.2471, 0.3545, 0.2746, 0.3729, 0.2395, 0.3688, 0.2119, 0.3574, 0.2166, 0.3419, 0.2471, 0.3545, 0.2119, 0.3574, 0.1826, 0.3516, 0.1842, 0.3354, 0.2166, 0.3419, 0.1826, 0.3516, 0.1528, 0.3516, 0.1512, 0.3354, 0.1842, 0.3354, 0.1528, 0.3516, 0.1235, 0.3574, 0.1188, 0.3419, 0.1512, 0.3354, 0.1235, 0.3574, 0.09591, 0.3688, 0.08827, 0.3545, 0.1188, 0.3419, 0.09591, 0.3688, 0.07109, 0.3854, 0.0608, 0.3729, 0.08827, 0.3545, 0.07109, 0.3854, 0.04997, 0.4065, 0.03744, 0.3962, 0.0608, 0.3729, 0.04997, 0.4065, 0.03339, 0.4313, 0.01909, 0.4237, 0.03744, 0.3962, 0.03339, 0.4313, 0.02196, 0.4589, 0.006445, 0.4542, 0.01909, 0.4237, 0.02196, 0.4589, 0.01614, 0.4882, 9.002e-09, 0.4866, 0.006445, 0.4542, 0.01614, 0.4882, 0.01614, 0.5181, 6.299e-09, 0.5196, 9.002e-09, 0.4866, 0.01614, 0.5181, 0.02196, 0.5473, 0.006445, 0.552, 6.299e-09, 0.5196, 0.02196, 0.5473, 0.03339, 0.5749, 0.01909, 0.5826, 0.006445, 0.552, 0.03339, 0.5749, 0.04997, 0.5997, 0.03744, 0.61, 0.01909, 0.5826, 0.04997, 0.5997, 0.07109, 0.6209, 0.0608, 0.6334, 0.03744, 0.61, 0.07109, 0.6209, 0.09591, 0.6374, 0.08827, 0.6517, 0.0608, 0.6334, 0.09591, 0.6374, 0.1235, 0.6489, 0.1188, 0.6644, 0.08827, 0.6517, 0.1235, 0.6489, 0.1528, 0.6547, 0.1512, 0.6708, 0.1188, 0.6644, 0.1528, 0.6547, 0.1826, 0.6547, 0.1842, 0.6708, 0.1512, 0.6708, 0.1826, 0.6547, 0.2119, 0.6489, 0.2166, 0.6644, 0.1842, 0.6708, 0.2119, 0.6489, 0.2395, 0.6374, 0.2471, 0.6517, 0.2166, 0.6644, 0.2395, 0.6374, 0.2643, 0.6209, 0.2746, 0.6334, 0.2471, 0.6517, 0.2643, 0.6209, 0.2854, 0.5997, 0.298, 0.61, 0.2746, 0.6334, 0.2854, 0.5997, 0.302, 0.5749, 0.3163, 0.5826, 0.298, 0.61, 0.302, 0.5749, 0.3135, 0.5473, 0.329, 0.552, 0.3163, 0.5826, 0.3135, 0.5473, 0.3193, 0.5181, 0.3354, 0.5196, 0.329, 0.552, 0.6373, 0.628, 0.6376, 0.6557, 0.6167, 0.657, 0.6163, 0.6272, 0.6376, 0.6557, 0.6386, 0.6828, 0.6177, 0.6863, 0.6167, 0.657, 0.6386, 0.6828, 0.6401, 0.7083, 0.6194, 0.7138, 0.6177, 0.6863, 0.6401, 0.7083, 0.6422, 0.7313, 0.6217, 0.7387, 0.6194, 0.7138, 0.7594, 0.2952, 0.7573, 0.3148, 0.7366, 0.308, 0.7389, 0.2868, 0.7573, 0.3148, 0.7557, 0.3379, 0.7349, 0.3328, 0.7366, 0.308, 0.7557, 0.3379, 0.7548, 0.3634, 0.7338, 0.3604, 0.7349, 0.3328, 0.7548, 0.3634, 0.7544, 0.3906, 0.7335, 0.3897, 0.7338, 0.3604, 0.7544, 0.3906, 0.7548, 0.4182, 0.7338, 0.4196, 0.7335, 0.3897, 0.7548, 0.4182, 0.7557, 0.4454, 0.7349, 0.4489, 0.7338, 0.4196, 0.7557, 0.4454, 0.7573, 0.4709, 0.7366, 0.4764, 0.7349, 0.4489, 0.7573, 0.4709, 0.7594, 0.4939, 0.7389, 0.5012, 0.7366, 0.4764, 0.6682, 0.5327, 0.6661, 0.5523, 0.6453, 0.5454, 0.6476, 0.5243, 0.6661, 0.5523, 0.6645, 0.5753, 0.6436, 0.5703, 0.6453, 0.5454, 0.6645, 0.5753, 0.6635, 0.6009, 0.6426, 0.5979, 0.6436, 0.5703, 0.6635, 0.6009, 0.6632, 0.628, 0.6422, 0.6272, 0.6426, 0.5979, 0.6632, 0.628, 0.6635, 0.6557, 0.6426, 0.657, 0.6422, 0.6272, 0.6635, 0.6557, 0.6645, 0.6828, 0.6436, 0.6863, 0.6426, 0.657, 0.6645, 0.6828, 0.6661, 0.7083, 0.6453, 0.7138, 0.6436, 0.6863, 0.6661, 0.7083, 0.6682, 0.7313, 0.6476, 0.7387, 0.6453, 0.7138, 0.7588, 0.008401, 0.7567, 0.02799, 0.736, 0.02114, 0.7382, 4.802e-09, 0.7567, 0.02799, 0.7551, 0.05101, 0.7343, 0.04599, 0.736, 0.02114, 0.7551, 0.05101, 0.7542, 0.07659, 0.7332, 0.07359, 0.7343, 0.04599, 0.7542, 0.07659, 0.7538, 0.1037, 0.7329, 0.1029, 0.7332, 0.07359, 0.7538, 0.1037, 0.7542, 0.1314, 0.7332, 0.1327, 0.7329, 0.1029, 0.7542, 0.1314, 0.7551, 0.1585, 0.7343, 0.162, 0.7332, 0.1327, 0.7551, 0.1585, 0.7567, 0.1841, 0.736, 0.1896, 0.7343, 0.162, 0.7567, 0.1841, 0.7588, 0.207, 0.7382, 0.2144, 0.736, 0.1896, 0.6422, 0.5327, 0.6401, 0.5523, 0.6194, 0.5454, 0.6217, 0.5243, 0.6401, 0.5523, 0.6386, 0.5753, 0.6177, 0.5703, 0.6194, 0.5454, 0.6386, 0.5753, 0.6376, 0.6009, 0.6167, 0.5979, 0.6177, 0.5703, 0.6376, 0.6009, 0.6373, 0.628, 0.6163, 0.6272, 0.6167, 0.5979])
me_circle.materials.append(mat_material_001)
me_circle.update()
me_circle_001 = bpy.data.meshes.new('Circle.001')
me_circle_001.from_pydata([(-3.817, 0.2054, 1.404), (-3.815, 0.2067, 1.457), (-3.813, 0.1975, 1.51), (-3.811, 0.1783, 1.559), (-3.81, 0.1497, 1.604), (-3.808, 0.1128, 1.643), (-3.807, 0.06915, 1.674), (-3.806, 0.02032, 1.695), (-3.806, -0.03179, 1.707), (-3.806, -0.08517, 1.708), (-3.806, -0.1378, 1.699), (-3.807, -0.1876, 1.68), (-3.808, -0.2327, 1.651), (-3.809, -0.2713, 1.614), (-3.844, -0.156, 1.571), (-3.849, -0.177, 1.522), (-3.853, -0.1883, 1.47), (-3.855, -0.1892, 1.417), (-3.855, -0.1798, 1.364), (-3.854, -0.1606, 1.314), (-3.851, -0.1321, 1.269), (-3.846, -0.0955, 1.231), (-3.84, -0.05223, 1.2), (-3.833, -0.003922, 1.178), (-3.825, 0.04756, 1.167), (-3.816, 0.1002, 1.165), (-3.807, 0.1521, 1.175), (-3.799, 0.2011, 1.194), (-3.79, 0.2454, 1.222), (-3.822, 0.1414, 1.259), (-3.82, 0.1721, 1.303), (-3.819, 0.1937, 1.352), (-2.468, 0.2062, 1.409), (-2.47, 0.2049, 1.355), (-2.466, 0.197, 1.461), (-2.464, 0.1778, 1.511), (-2.463, 0.1492, 1.556), (-2.461, 0.1123, 1.595), (-2.46, 0.06866, 1.625), (-2.459, 0.01982, 1.647), (-2.459, -0.03228, 1.659), (-2.459, -0.08567, 1.66), (-2.459, -0.1383, 1.651), (-2.46, -0.1881, 1.631), (-2.461, -0.2332, 1.603), (-2.462, -0.2718, 1.566), (-2.464, -0.3025, 1.522), (-2.466, -0.3241, 1.474), (-2.468, -0.3358, 1.421), (-2.47, -0.3371, 1.368), (-2.471, -0.3279, 1.316), (-2.473, -0.3087, 1.266), (-2.475, -0.2801, 1.221), (-2.476, -0.2432, 1.182), (-2.477, -0.1995, 1.151), (-2.478, -0.1507, 1.13), (-2.478, -0.0986, 1.118), (-2.478, -0.04522, 1.117), (-2.478, 0.007387, 1.126), (-2.477, 0.05719, 1.145), (-2.476, 0.1023, 1.174), (-2.475, 0.1409, 1.211), (-2.473, 0.1717, 1.254), (-2.472, 0.1933, 1.303), (-4.582, 0.3798, -0.5565), (-4.656, 0.3725, -0.5565), (-4.727, 0.3509, -0.5565), (-4.793, 0.3158, -0.5565), (-4.851, 0.2686, -0.5565), (-4.898, 0.211, -0.5565), (-4.933, 0.1454, -0.5565), (-4.954, 0.0741, -0.5565), (-4.962, -3.753e-09, -0.5565), (-4.954, -0.0741, -0.5565), (-4.933, -0.1454, -0.5565), (-4.898, -0.211, -0.5565), (-4.851, -0.2686, -0.5565), (-4.793, -0.3158, -0.5565), (-4.727, -0.3509, -0.5565), (-4.656, -0.3725, -0.5565), (-4.582, -0.3798, -0.5565), (-4.508, -0.3725, -0.5565), (-4.437, -0.3509, -0.5565), (-4.371, -0.3158, -0.5565), (-4.313, -0.2686, -0.5565), (-4.266, -0.211, -0.5565), (-4.231, -0.1454, -0.5565), (-4.209, -0.0741, -0.5565), (-4.202, -3.753e-09, -0.5565), (-4.209, 0.0741, -0.5565), (-4.231, 0.1454, -0.5565), (-4.266, 0.211, -0.5565), (-4.313, 0.2686, -0.5565), (-4.371, 0.3158, -0.5565), (-4.437, 0.3509, -0.5565), (-4.508, 0.3725, -0.5565), (-4.656, 0.3725, 0.2056), (-4.582, 0.3798, 0.2056), (-4.727, 0.3509, 0.2056), (-4.793, 0.3158, 0.2056), (-4.851, 0.2686, 0.2056), (-4.898, 0.211, 0.2056), (-4.933, 0.1454, 0.2056), (-4.954, 0.0741, 0.2056), (-4.962, -3.753e-09, 0.2056), (-4.954, -0.0741, 0.2056), (-4.933, -0.1454, 0.2056), (-4.898, -0.211, 0.2056), (-4.851, -0.2686, 0.2056), (-4.793, -0.3158, 0.2056), (-4.727, -0.3509, 0.2056), (-4.656, -0.3725, 0.2056), (-4.582, -0.3798, 0.2056), (-4.508, -0.3725, 0.2056), (-4.437, -0.3509, 0.2056), (-4.371, -0.3158, 0.2056), (-4.313, -0.2686, 0.2056), (-4.266, -0.211, 0.2056), (-4.231, -0.1454, 0.2056), (-4.209, -0.0741, 0.2056), (-4.202, -3.753e-09, 0.2056), (-4.209, 0.0741, 0.2056), (-4.231, 0.1454, 0.2056), (-4.266, 0.211, 0.2056), (-4.313, 0.2686, 0.2056), (-4.371, 0.3158, 0.2056), (-4.437, 0.3509, 0.2056), (-4.508, 0.3725, 0.2056)], [], [(32, 34, 35, 36, 37, 38, 39, 40, 41, 42, 43, 44, 45, 46, 47, 48, 49, 50, 51, 52, 53, 54, 55, 56, 57, 58, 59, 60, 61, 62, 63, 33), (20, 21, 53, 52), (7, 8, 40, 39), (21, 22, 54, 53), (8, 9, 41, 40), (22, 23, 55, 54), (9, 10, 42, 41), (23, 24, 56, 55), (10, 11, 43, 42), (24, 25, 57, 56), (11, 12, 44, 43), (25, 26, 58, 57), (12, 13, 45, 44), (26, 27, 59, 58), (13, 14, 46, 45), (0, 1, 32, 33), (27, 28, 60, 59), (14, 15, 47, 46), (1, 2, 34, 32), (28, 29, 61, 60), (15, 16, 48, 47), (2, 3, 35, 34), (29, 30, 62, 61), (16, 17, 49, 48), (3, 4, 36, 35), (30, 31, 63, 62), (17, 18, 50, 49), (4, 5, 37, 36), (31, 0, 33, 63), (18, 19, 51, 50), (5, 6, 38, 37), (19, 20, 52, 51), (6, 7, 39, 38), (96, 98, 99, 100, 101, 102, 103, 104, 105, 106, 107, 108, 109, 110, 111, 112, 113, 114, 115, 116, 117, 118, 119, 120, 121, 122, 123, 124, 125, 126, 127, 97), (94, 95, 127, 126), (81, 82, 114, 113), (68, 69, 101, 100), (95, 64, 97, 127), (82, 83, 115, 114), (69, 70, 102, 101), (83, 84, 116, 115), (70, 71, 103, 102), (84, 85, 117, 116), (71, 72, 104, 103), (85, 86, 118, 117), (72, 73, 105, 104), (86, 87, 119, 118), (73, 74, 106, 105), (87, 88, 120, 119), (74, 75, 107, 106), (88, 89, 121, 120), (75, 76, 108, 107), (89, 90, 122, 121), (76, 77, 109, 108), (90, 91, 123, 122), (77, 78, 110, 109), (64, 65, 96, 97), (91, 92, 124, 123), (78, 79, 111, 110), (65, 66, 98, 96), (92, 93, 125, 124), (79, 80, 112, 111), (66, 67, 99, 98), (93, 94, 126, 125), (80, 81, 113, 112), (67, 68, 100, 99)])
me_circle_001.polygons.foreach_set('use_smooth', [True] * 66)
_uv = me_circle_001.uv_layers.new(name='UVMap')
_uv.uv.foreach_set('vector', [0.7588, 0.2063, 0.7605, 0.1975, 0.7639, 0.1892, 0.7687, 0.1818, 0.7749, 0.1754, 0.7821, 0.1705, 0.7902, 0.1671, 0.7988, 0.1654, 0.8075, 0.1654, 0.8161, 0.1672, 0.8241, 0.1707, 0.8314, 0.1758, 0.8376, 0.1822, 0.8424, 0.1897, 0.8457, 0.198, 0.8475, 0.2068, 0.8475, 0.2158, 0.8457, 0.2246, 0.8424, 0.2329, 0.8376, 0.2404, 0.8314, 0.2467, 0.8241, 0.2517, 0.8161, 0.2551, 0.8075, 0.2568, 0.7988, 0.2567, 0.7902, 0.2549, 0.7821, 0.2514, 0.7749, 0.2464, 0.7687, 0.24, 0.7639, 0.2325, 0.7605, 0.2242, 0.7588, 0.2153, 0.727, 0.2871, 0.7335, 0.2868, 0.7335, 0.5182, 0.727, 0.5194, 0.6838, 0.5214, 0.6924, 0.5214, 0.6924, 0.7486, 0.6838, 0.7486, 0.6747, -3.829e-09, 0.6822, 0.0004122, 0.6822, 0.2316, 0.6747, 0.2323, 0.6924, 0.5214, 0.7014, 0.5214, 0.7014, 0.7486, 0.6924, 0.7486, 0.6822, 0.0004122, 0.6905, 0.0008733, 0.6904, 0.2307, 0.6822, 0.2316, 0.7014, 0.5214, 0.7103, 0.5214, 0.7103, 0.7486, 0.7014, 0.7486, 0.6905, 0.0008733, 0.6993, 0.001365, 0.6992, 0.2297, 0.6904, 0.2307, 0.7103, 0.5214, 0.7189, 0.5214, 0.7189, 0.7486, 0.7103, 0.7486, 0.6993, 0.001365, 0.7083, 0.00187, 0.7081, 0.2288, 0.6992, 0.2297, 0.7189, 0.5214, 0.7268, 0.5214, 0.7268, 0.7485, 0.7189, 0.7486, 0.7083, 0.00187, 0.7171, 0.002367, 0.7169, 0.2278, 0.7081, 0.2288, 0.7268, 0.5214, 0.7337, 0.5214, 0.7337, 0.7485, 0.7268, 0.7485, 0.7171, 0.002367, 0.7254, 0.002838, 0.7252, 0.2269, 0.7169, 0.2278, 0.6688, 0.2966, 0.6762, 0.2873, 0.6762, 0.5202, 0.6688, 0.5192, 0.366, 0.5678, 0.375, 0.5677, 0.375, 0.7844, 0.366, 0.7845, 0.7254, 0.002838, 0.7329, 0.003264, 0.7326, 0.2261, 0.7252, 0.2269, 0.6762, 0.2873, 0.6845, 0.2874, 0.6844, 0.521, 0.6762, 0.5202, 0.375, 0.5677, 0.3838, 0.5682, 0.3838, 0.7849, 0.375, 0.7844, 0.3356, 0.5711, 0.3416, 0.5711, 0.3416, 0.7877, 0.3354, 0.7897, 0.6845, 0.2874, 0.6933, 0.2875, 0.6932, 0.5213, 0.6844, 0.521, 0.3838, 0.5682, 0.3922, 0.5692, 0.3922, 0.7858, 0.3838, 0.7849, 0.3416, 0.5711, 0.349, 0.5695, 0.349, 0.7862, 0.3416, 0.7877, 0.6933, 0.2875, 0.7023, 0.2875, 0.7022, 0.5214, 0.6932, 0.5213, 0.3922, 0.5692, 0.3998, 0.5706, 0.3998, 0.7873, 0.3922, 0.7858, 0.349, 0.5695, 0.3572, 0.5684, 0.3572, 0.7851, 0.349, 0.7862, 0.7023, 0.2875, 0.7111, 0.2874, 0.7111, 0.5211, 0.7022, 0.5214, 0.3998, 0.5706, 0.4064, 0.5725, 0.4064, 0.7891, 0.3998, 0.7873, 0.3572, 0.5684, 0.366, 0.5678, 0.366, 0.7845, 0.3572, 0.7851, 0.7111, 0.2874, 0.7195, 0.2873, 0.7194, 0.5204, 0.7111, 0.5211, 0.6688, 0.5214, 0.6758, 0.5214, 0.6758, 0.7485, 0.6688, 0.7485, 0.7195, 0.2873, 0.727, 0.2871, 0.727, 0.5194, 0.7194, 0.5204, 0.6758, 0.5214, 0.6838, 0.5214, 0.6838, 0.7486, 0.6758, 0.7485, 0.9789, 0.5665, 0.9814, 0.5788, 0.9814, 0.5914, 0.9789, 0.6037, 0.9741, 0.6153, 0.9672, 0.6257, 0.9583, 0.6346, 0.9479, 0.6415, 0.9364, 0.6463, 0.9241, 0.6488, 0.9116, 0.6488, 0.8993, 0.6463, 0.8877, 0.6415, 0.8773, 0.6345, 0.8685, 0.6257, 0.8615, 0.6152, 0.8567, 0.6036, 0.8543, 0.5913, 0.8543, 0.5788, 0.8567, 0.5665, 0.8615, 0.5549, 0.8685, 0.5445, 0.8773, 0.5356, 0.8877, 0.5286, 0.8993, 0.5238, 0.9116, 0.5214, 0.9241, 0.5214, 0.9364, 0.5238, 0.9479, 0.5286, 0.9583, 0.5356, 0.9672, 0.5445, 0.9741, 0.5549, 0.9655, 0.854, 0.953, 0.854, 0.953, 0.7256, 0.9655, 0.7256, 0.8812, 0.257, 0.8701, 0.2569, 0.8701, 0.1285, 0.8812, 0.1286, 0.9401, 0.1284, 0.9285, 0.1284, 0.9285, 0.0, 0.9401, 0.0, 0.953, 0.854, 0.9407, 0.854, 0.9407, 0.7256, 0.953, 0.7256, 0.8701, 0.2569, 0.8605, 0.2568, 0.8605, 0.1284, 0.8701, 0.1285, 0.9285, 0.1284, 0.9162, 0.1284, 0.9162, 0.0, 0.9285, 0.0, 0.9515, 0.4154, 0.9414, 0.4153, 0.9414, 0.2869, 0.9515, 0.287, 0.9162, 0.1284, 0.9037, 0.1284, 0.9037, 0.0, 0.9162, 0.0, 0.9414, 0.4153, 0.9301, 0.4153, 0.9301, 0.2869, 0.9414, 0.2869, 0.9037, 0.1284, 0.8914, 0.1284, 0.8914, 0.0, 0.9037, 0.0, 0.9301, 0.4153, 0.9179, 0.4153, 0.9179, 0.2869, 0.9301, 0.2869, 0.8914, 0.1284, 0.8798, 0.1284, 0.8798, 0.0, 0.8914, 0.0, 0.9179, 0.4153, 0.9054, 0.4153, 0.9054, 0.2868, 0.9179, 0.2869, 0.8798, 0.1284, 0.8693, 0.1284, 0.8693, 0.0, 0.8798, 0.0, 0.9054, 0.4153, 0.893, 0.4153, 0.893, 0.2869, 0.9054, 0.2868, 0.8693, 0.1284, 0.8605, 0.1284, 0.8605, 0.0, 0.8693, 0.0, 0.893, 0.4153, 0.8812, 0.4153, 0.8812, 0.2869, 0.893, 0.2869, 0.951, 0.2569, 0.9413, 0.2569, 0.9413, 0.1285, 0.951, 0.1284, 0.8812, 0.4153, 0.8704, 0.4154, 0.8704, 0.2869, 0.8812, 0.2869, 0.9413, 0.2569, 0.9302, 0.257, 0.9302, 0.1286, 0.9413, 0.1285, 0.8704, 0.4154, 0.8611, 0.4154, 0.8611, 0.287, 0.8704, 0.2869, 0.9302, 0.257, 0.9182, 0.2571, 0.9182, 0.1286, 0.9302, 0.1286, 0.9407, 0.854, 0.9292, 0.8541, 0.9292, 0.7256, 0.9407, 0.7256, 1.0, 0.8541, 0.9895, 0.8541, 0.9895, 0.7256, 1.0, 0.7257, 0.9182, 0.2571, 0.9057, 0.2571, 0.9057, 0.1287, 0.9182, 0.1286, 0.9292, 0.8541, 0.9188, 0.8541, 0.9188, 0.7257, 0.9292, 0.7256, 0.9895, 0.8541, 0.9779, 0.854, 0.9779, 0.7256, 0.9895, 0.7256, 0.9057, 0.2571, 0.8932, 0.2571, 0.8932, 0.1286, 0.9057, 0.1287, 0.9594, 0.1284, 0.9506, 0.1284, 0.9506, 0.0, 0.9594, 0.0, 0.9779, 0.854, 0.9655, 0.854, 0.9655, 0.7256, 0.9779, 0.7256, 0.8932, 0.2571, 0.8812, 0.257, 0.8812, 0.1286, 0.8932, 0.1286, 0.9506, 0.1284, 0.9401, 0.1284, 0.9401, 0.0, 0.9506, 0.0])
me_circle_001.materials.append(mat_material_002)
me_circle_001.update()
me_circle_002 = bpy.data.meshes.new('Circle.002')
me_circle_002.from_pydata([(1.777e-08, 0.3902, -5.815e-07), (-0.07613, 0.3827, -5.815e-07), (-0.1493, 0.3605, -5.815e-07), (-0.2168, 0.3245, -5.815e-07), (-0.2759, 0.2759, -5.815e-07), (-0.3245, 0.2168, -5.815e-07), (-0.3605, 0.1493, -5.815e-07), (-0.3827, 0.07613, -5.815e-07), (-0.3902, -4.739e-09, -5.815e-07), (-0.3827, -0.07613, -5.815e-07), (-0.3605, -0.1493, -5.815e-07), (-0.3245, -0.2168, -5.815e-07), (-0.2759, -0.2759, -5.815e-07), (-0.2168, -0.3245, -5.815e-07), (-0.1493, -0.3605, -5.815e-07), (-0.07613, -0.3827, -5.815e-07), (1.777e-08, -0.3902, -5.815e-07), (0.07613, -0.3827, -5.815e-07), (0.1493, -0.3605, -5.815e-07), (0.2168, -0.3245, -5.815e-07), (0.2759, -0.2759, -5.815e-07), (0.3245, -0.2168, -5.815e-07), (0.3605, -0.1493, -5.815e-07), (0.3827, -0.07613, -5.815e-07), (0.3902, -4.739e-09, -5.815e-07), (0.3827, 0.07613, -5.815e-07), (0.3605, 0.1493, -5.815e-07), (0.3245, 0.2168, -5.815e-07), (0.2759, 0.2759, -5.815e-07), (0.2168, 0.3245, -5.815e-07), (0.1493, 0.3605, -5.815e-07), (0.07613, 0.3827, -5.815e-07), (-0.07613, 0.3827, 0.9814), (1.777e-08, 0.3902, 0.9814), (-0.1493, 0.3605, 0.9814), (-0.2168, 0.3245, 0.9814), (-0.2759, 0.2759, 0.9814), (-0.3245, 0.2168, 0.9814), (-0.3605, 0.1493, 0.9814), (-0.3827, 0.07613, 0.9814), (-0.3902, -4.739e-09, 0.9814), (-0.3827, -0.07613, 0.9814), (-0.3605, -0.1493, 0.9814), (-0.3245, -0.2168, 0.9814), (-0.2759, -0.2759, 0.9814), (-0.2168, -0.3245, 0.9814), (-0.1493, -0.3605, 0.9814), (-0.07613, -0.3827, 0.9814), (1.777e-08, -0.3902, 0.9814), (0.07613, -0.3827, 0.9814), (0.1493, -0.3605, 0.9814), (0.2168, -0.3245, 0.9814), (0.2759, -0.2759, 0.9814), (0.3245, -0.2168, 0.9814), (0.3605, -0.1493, 0.9814), (0.3827, -0.07613, 0.9814), (0.3902, -4.739e-09, 0.9814), (0.3827, 0.07613, 0.9814), (0.3605, 0.1493, 0.9814), (0.3245, 0.2168, 0.9814), (0.2759, 0.2759, 0.9814), (0.2168, 0.3245, 0.9814), (0.1493, 0.3605, 0.9814), (0.07613, 0.3827, 0.9814)], [], [(32, 34, 35, 36, 37, 38, 39, 40, 41, 42, 43, 44, 45, 46, 47, 48, 49, 50, 51, 52, 53, 54, 55, 56, 57, 58, 59, 60, 61, 62, 63, 33), (10, 11, 43, 42), (24, 25, 57, 56), (11, 12, 44, 43), (25, 26, 58, 57), (12, 13, 45, 44), (26, 27, 59, 58), (13, 14, 46, 45), (0, 1, 32, 33), (27, 28, 60, 59), (14, 15, 47, 46), (1, 2, 34, 32), (28, 29, 61, 60), (15, 16, 48, 47), (2, 3, 35, 34), (29, 30, 62, 61), (16, 17, 49, 48), (3, 4, 36, 35), (30, 31, 63, 62), (17, 18, 50, 49), (4, 5, 37, 36), (31, 0, 33, 63), (18, 19, 51, 50), (5, 6, 38, 37), (19, 20, 52, 51), (6, 7, 39, 38), (20, 21, 53, 52), (7, 8, 40, 39), (21, 22, 54, 53), (8, 9, 41, 40), (22, 23, 55, 54), (9, 10, 42, 41), (23, 24, 56, 55)])
_uv = me_circle_002.uv_layers.new(name='UVMap')
_uv.uv.foreach_set('vector', [0.4064, 0.8309, 0.4089, 0.8183, 0.4138, 0.8064, 0.421, 0.7957, 0.4301, 0.7866, 0.4408, 0.7794, 0.4527, 0.7745, 0.4654, 0.7719, 0.4783, 0.7719, 0.4909, 0.7745, 0.5028, 0.7794, 0.5135, 0.7866, 0.5226, 0.7957, 0.5298, 0.8064, 0.5347, 0.8183, 0.5373, 0.8309, 0.5373, 0.8438, 0.5347, 0.8565, 0.5298, 0.8684, 0.5226, 0.8791, 0.5135, 0.8882, 0.5028, 0.8954, 0.4909, 0.9003, 0.4783, 0.9028, 0.4654, 0.9028, 0.4527, 0.9003, 0.4408, 0.8954, 0.4301, 0.8882, 0.421, 0.8791, 0.4138, 0.8684, 0.4089, 0.8565, 0.4064, 0.8438, 0.5496, 0.7331, 0.5377, 0.7331, 0.5377, 0.5677, 0.5496, 0.5677, 0.2894, 0.8362, 0.2765, 0.8362, 0.2765, 0.6708, 0.2894, 0.6708, 0.5377, 0.7331, 0.527, 0.7331, 0.527, 0.5677, 0.5377, 0.5677, 0.2765, 0.8362, 0.2638, 0.8362, 0.2638, 0.6708, 0.2765, 0.6708, 0.6422, 0.904, 0.6315, 0.904, 0.6315, 0.7387, 0.6422, 0.7387, 0.2638, 0.8362, 0.2519, 0.8362, 0.2519, 0.6708, 0.2638, 0.6708, 0.6315, 0.904, 0.6196, 0.904, 0.6196, 0.7387, 0.6315, 0.7387, 0.8161, 0.1654, 0.8032, 0.1654, 0.8032, 0.0, 0.8161, 0.0, 0.2519, 0.8362, 0.2412, 0.8362, 0.2412, 0.6708, 0.2519, 0.6708, 0.6196, 0.904, 0.607, 0.904, 0.607, 0.7387, 0.6196, 0.7387, 0.8032, 0.1654, 0.7906, 0.1654, 0.7906, 0.0, 0.8032, 0.0, 0.8605, 0.1654, 0.8514, 0.1654, 0.8514, 0.0, 0.8605, 0.0, 0.607, 0.904, 0.5941, 0.904, 0.5941, 0.7387, 0.607, 0.7387, 0.7906, 0.1654, 0.7786, 0.1654, 0.7786, 0.0, 0.7906, 0.0, 0.8514, 0.1654, 0.8406, 0.1654, 0.8406, 0.0, 0.8514, 0.0, 0.5941, 0.904, 0.5814, 0.904, 0.5814, 0.7387, 0.5941, 0.7387, 0.7786, 0.1654, 0.7679, 0.1654, 0.7679, 0.0, 0.7786, 0.0, 0.8406, 0.1654, 0.8287, 0.1654, 0.8287, 0.0, 0.8406, 0.0, 0.5814, 0.904, 0.5695, 0.904, 0.5695, 0.7387, 0.5814, 0.7387, 0.7679, 0.1654, 0.7588, 0.1654, 0.7588, 0.0, 0.7679, 0.0, 0.8287, 0.1654, 0.8161, 0.1654, 0.8161, 0.0, 0.8287, 0.0, 0.5695, 0.904, 0.5588, 0.904, 0.5588, 0.7387, 0.5695, 0.7387, 0.6104, 0.7331, 0.5997, 0.7331, 0.5997, 0.5677, 0.6104, 0.5677, 0.5588, 0.904, 0.5497, 0.904, 0.5497, 0.7387, 0.5588, 0.7387, 0.5997, 0.7331, 0.5878, 0.7331, 0.5878, 0.5677, 0.5997, 0.5677, 0.3338, 0.8362, 0.3246, 0.8362, 0.3246, 0.6708, 0.3338, 0.6708, 0.5878, 0.7331, 0.5751, 0.7331, 0.5751, 0.5677, 0.5878, 0.5677, 0.3246, 0.8362, 0.3139, 0.8362, 0.3139, 0.6708, 0.3246, 0.6708, 0.5751, 0.7331, 0.5622, 0.7331, 0.5622, 0.5677, 0.5751, 0.5677, 0.3139, 0.8362, 0.302, 0.8362, 0.302, 0.6708, 0.3139, 0.6708, 0.5622, 0.7331, 0.5496, 0.7331, 0.5496, 0.5677, 0.5622, 0.5677, 0.302, 0.8362, 0.2894, 0.8362, 0.2894, 0.6708, 0.302, 0.6708])
me_circle_002.materials.append(mat_material_003)
me_circle_002.update()
me_circle_003 = bpy.data.meshes.new('Circle.003')
me_circle_003.from_pydata([(1.777e-08, 0.3902, -5.815e-07), (-0.07613, 0.3827, -5.815e-07), (-0.1493, 0.3605, -5.815e-07), (-0.2168, 0.3245, -5.815e-07), (-0.2759, 0.2759, -5.815e-07), (-0.3245, 0.2168, -5.815e-07), (-0.3605, 0.1493, -5.815e-07), (-0.3827, 0.07613, -5.815e-07), (-0.3902, -4.739e-09, -5.815e-07), (-0.3827, -0.07613, -5.815e-07), (-0.3605, -0.1493, -5.815e-07), (-0.3245, -0.2168, -5.815e-07), (-0.2759, -0.2759, -5.815e-07), (-0.2168, -0.3245, -5.815e-07), (-0.1493, -0.3605, -5.815e-07), (-0.07613, -0.3827, -5.815e-07), (1.777e-08, -0.3902, -5.815e-07), (0.07613, -0.3827, -5.815e-07), (0.1493, -0.3605, -5.815e-07), (0.2168, -0.3245, -5.815e-07), (0.2759, -0.2759, -5.815e-07), (0.3245, -0.2168, -5.815e-07), (0.3605, -0.1493, -5.815e-07), (0.3827, -0.07613, -5.815e-07), (0.3902, -4.739e-09, -5.815e-07), (0.3827, 0.07613, -5.815e-07), (0.3605, 0.1493, -5.815e-07), (0.3245, 0.2168, -5.815e-07), (0.2759, 0.2759, -5.815e-07), (0.2168, 0.3245, -5.815e-07), (0.1493, 0.3605, -5.815e-07), (0.07613, 0.3827, -5.815e-07), (-0.07613, 0.3827, 0.9814), (1.777e-08, 0.3902, 0.9814), (-0.1493, 0.3605, 0.9814), (-0.2168, 0.3245, 0.9814), (-0.2759, 0.2759, 0.9814), (-0.3245, 0.2168, 0.9814), (-0.3605, 0.1493, 0.9814), (-0.3827, 0.07613, 0.9814), (-0.3902, -4.739e-09, 0.9814), (-0.3827, -0.07613, 0.9814), (-0.3605, -0.1493, 0.9814), (-0.3245, -0.2168, 0.9814), (-0.2759, -0.2759, 0.9814), (-0.2168, -0.3245, 0.9814), (-0.1493, -0.3605, 0.9814), (-0.07613, -0.3827, 0.9814), (1.777e-08, -0.3902, 0.9814), (0.07613, -0.3827, 0.9814), (0.1493, -0.3605, 0.9814), (0.2168, -0.3245, 0.9814), (0.2759, -0.2759, 0.9814), (0.3245, -0.2168, 0.9814), (0.3605, -0.1493, 0.9814), (0.3827, -0.07613, 0.9814), (0.3902, -4.739e-09, 0.9814), (0.3827, 0.07613, 0.9814), (0.3605, 0.1493, 0.9814), (0.3245, 0.2168, 0.9814), (0.2759, 0.2759, 0.9814), (0.2168, 0.3245, 0.9814), (0.1493, 0.3605, 0.9814), (0.07613, 0.3827, 0.9814)], [], [(32, 34, 35, 36, 37, 38, 39, 40, 41, 42, 43, 44, 45, 46, 47, 48, 49, 50, 51, 52, 53, 54, 55, 56, 57, 58, 59, 60, 61, 62, 63, 33), (10, 11, 43, 42), (24, 25, 57, 56), (11, 12, 44, 43), (25, 26, 58, 57), (12, 13, 45, 44), (26, 27, 59, 58), (13, 14, 46, 45), (0, 1, 32, 33), (27, 28, 60, 59), (14, 15, 47, 46), (1, 2, 34, 32), (28, 29, 61, 60), (15, 16, 48, 47), (2, 3, 35, 34), (29, 30, 62, 61), (16, 17, 49, 48), (3, 4, 36, 35), (30, 31, 63, 62), (17, 18, 50, 49), (4, 5, 37, 36), (31, 0, 33, 63), (18, 19, 51, 50), (5, 6, 38, 37), (19, 20, 52, 51), (6, 7, 39, 38), (20, 21, 53, 52), (7, 8, 40, 39), (21, 22, 54, 53), (8, 9, 41, 40), (22, 23, 55, 54), (9, 10, 42, 41), (23, 24, 56, 55)])
_uv = me_circle_003.uv_layers.new(name='UVMap')
_uv.uv.foreach_set('vector', [0.2412, 0.8952, 0.2437, 0.8826, 0.2486, 0.8707, 0.2558, 0.8599, 0.2649, 0.8508, 0.2756, 0.8437, 0.2876, 0.8387, 0.3002, 0.8362, 0.3131, 0.8362, 0.3257, 0.8387, 0.3376, 0.8437, 0.3484, 0.8508, 0.3575, 0.8599, 0.3646, 0.8707, 0.3696, 0.8826, 0.3721, 0.8952, 0.3721, 0.9081, 0.3696, 0.9208, 0.3646, 0.9327, 0.3575, 0.9434, 0.3484, 0.9525, 0.3376, 0.9597, 0.3257, 0.9646, 0.3131, 0.9671, 0.3002, 0.9671, 0.2876, 0.9646, 0.2756, 0.9597, 0.2649, 0.9525, 0.2558, 0.9434, 0.2486, 0.9327, 0.2437, 0.9208, 0.2412, 0.9081, 0.6729, 0.914, 0.661, 0.914, 0.661, 0.7486, 0.6729, 0.7486, 0.7818, 0.891, 0.769, 0.891, 0.769, 0.7256, 0.7818, 0.7256, 0.661, 0.914, 0.6502, 0.914, 0.6502, 0.7486, 0.661, 0.7486, 0.769, 0.891, 0.7563, 0.891, 0.7563, 0.7256, 0.769, 0.7256, 0.9188, 0.891, 0.9081, 0.891, 0.9081, 0.7256, 0.9188, 0.7256, 0.7563, 0.891, 0.7444, 0.891, 0.7444, 0.7256, 0.7563, 0.7256, 0.9081, 0.891, 0.8962, 0.891, 0.8962, 0.7256, 0.9081, 0.7256, 0.8167, 0.4522, 0.8038, 0.4522, 0.8038, 0.2868, 0.8167, 0.2868, 0.7444, 0.891, 0.7337, 0.891, 0.7337, 0.7256, 0.7444, 0.7256, 0.8962, 0.891, 0.8835, 0.891, 0.8835, 0.7256, 0.8962, 0.7256, 0.8038, 0.4522, 0.7912, 0.4522, 0.7912, 0.2868, 0.8038, 0.2868, 0.8611, 0.4522, 0.852, 0.4522, 0.852, 0.2868, 0.8611, 0.2868, 0.8835, 0.891, 0.8706, 0.891, 0.8706, 0.7256, 0.8835, 0.7256, 0.7912, 0.4522, 0.7793, 0.4522, 0.7793, 0.2868, 0.7912, 0.2868, 0.852, 0.4522, 0.8413, 0.4522, 0.8413, 0.2868, 0.852, 0.2868, 0.8706, 0.891, 0.858, 0.891, 0.858, 0.7256, 0.8706, 0.7256, 0.7793, 0.4522, 0.7685, 0.4522, 0.7685, 0.2868, 0.7793, 0.2868, 0.8413, 0.4522, 0.8293, 0.4522, 0.8293, 0.2868, 0.8413, 0.2868, 0.858, 0.891, 0.8461, 0.891, 0.8461, 0.7256, 0.858, 0.7256, 0.7685, 0.4522, 0.7594, 0.4522, 0.7594, 0.2868, 0.7685, 0.2868, 0.8293, 0.4522, 0.8167, 0.4522, 0.8167, 0.2868, 0.8293, 0.2868, 0.8461, 0.891, 0.8354, 0.891, 0.8354, 0.7256, 0.8461, 0.7256, 0.7337, 0.914, 0.723, 0.914, 0.723, 0.7486, 0.7337, 0.7486, 0.8354, 0.891, 0.8262, 0.891, 0.8262, 0.7256, 0.8354, 0.7256, 0.723, 0.914, 0.7111, 0.914, 0.7111, 0.7486, 0.723, 0.7486, 0.8262, 0.891, 0.8171, 0.891, 0.8171, 0.7256, 0.8262, 0.7256, 0.7111, 0.914, 0.6984, 0.914, 0.6984, 0.7486, 0.7111, 0.7486, 0.8171, 0.891, 0.8064, 0.891, 0.8064, 0.7256, 0.8171, 0.7256, 0.6984, 0.914, 0.6855, 0.914, 0.6855, 0.7486, 0.6984, 0.7486, 0.8064, 0.891, 0.7945, 0.891, 0.7945, 0.7256, 0.8064, 0.7256, 0.6855, 0.914, 0.6729, 0.914, 0.6729, 0.7486, 0.6855, 0.7486, 0.7945, 0.891, 0.7818, 0.891, 0.7818, 0.7256, 0.7945, 0.7256])
me_circle_003.materials.append(mat_material_004)
me_circle_003.update()

# ---- objects
ob_circle = bpy.data.objects.new('Circle', me_circle)
ob_circle_001 = bpy.data.objects.new('Circle.001', me_circle_001)
ob_circle_002 = bpy.data.objects.new('Circle.002', me_circle_002)
ob_circle_003 = bpy.data.objects.new('Circle.003', me_circle_003)

# ---- transforms, parenting, visibility, modifiers, constraints
ob_circle.location = (0.0, 0.0, 0.0)
ob_circle_001.location = (2.419, 0.0, 0.0)
ob_circle_001.scale = (0.4176, 0.4176, 0.4176)
_m = ob_circle_001.modifiers.new('Auto Smooth', 'NODES')
_m.node_group = ng_auto_smooth
_gi = [s.identifier for s in ng_auto_smooth.interface.items_tree if s.item_type == 'SOCKET' and s.in_out == 'INPUT']
_m[_gi[1]] = 0.5236  # Angle
ob_circle_002.location = (0.0, 0.4893, -0.2102)
ob_circle_002.scale = (0.3595, 0.3595, 0.3595)
ob_circle_003.location = (-0.1275, -0.4879, -0.238)
ob_circle_003.scale = (0.3595, 0.3595, 0.3595)

# ---- collection membership
col_collection.objects.link(ob_circle)
col_collection.objects.link(ob_circle_001)
col_collection.objects.link(ob_circle_002)
col_collection.objects.link(ob_circle_003)

# ---- scene / render settings (as saved in the file)
scene.frame_start = 1; scene.frame_end = 250; scene.frame_set(110)
scene.render.engine = 'BLENDER_EEVEE_NEXT'
scene.cycles.sampling_pattern = 'TABULATED_SOBOL'
scene.view_settings.view_transform = 'Filmic'
bpy.context.view_layer.update()

# ---- added for rendering (the .blend has no active camera): camera
cam_auto = bpy.data.cameras.new('AutoCamera')
cam_auto.lens = 50.0
cam_auto.sensor_width = 36.0
cam_auto.clip_end = 1000.0
ob_auto_camera = bpy.data.objects.new('AutoCamera', cam_auto)
scene.collection.objects.link(ob_auto_camera)
ob_auto_camera.location = (3.34083, -3.77399, 2.95511)
ob_auto_camera.rotation_euler = (1.09748, -7.21219e-08, 0.694738)
scene.camera = ob_auto_camera
bpy.context.view_layer.update()
